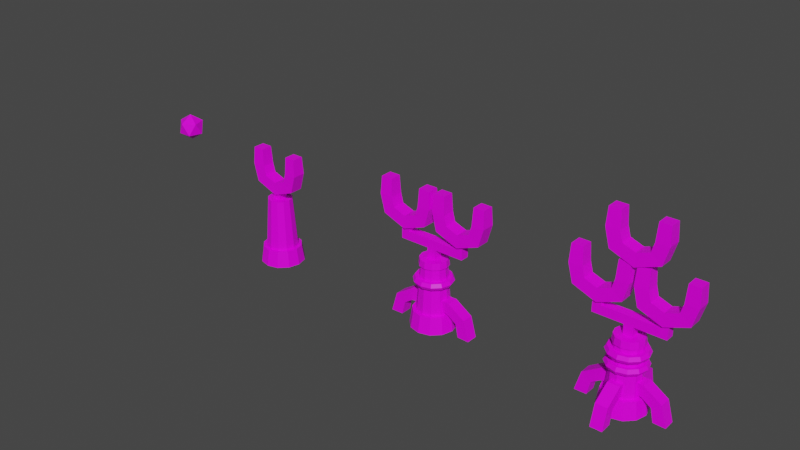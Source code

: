 # Source: Tour_mitrailleuse.blend  (saved by Blender 3.4.6; exported with 4.5.12 LTS)
import bpy
from mathutils import Matrix  # noqa: F401  (used for matrix-valued properties, if any)

bpy.ops.wm.read_factory_settings(use_empty=True)
scene = bpy.context.scene
scene.name = 'Scene'

# ---- collections
col_tour_1 = bpy.data.collections.new('Tour 1'); scene.collection.children.link(col_tour_1)
col_tour_2 = bpy.data.collections.new('Tour 2'); scene.collection.children.link(col_tour_2)
col_tour_3 = bpy.data.collections.new('Tour 3'); scene.collection.children.link(col_tour_3)

# ---- images (referenced by path relative to the original .blend; pixels are not part of the script)
import os
ASSET_DIR = os.environ.get("B2B_ASSET_DIR", "")  # directory of the original .blend (textures are referenced by path, not embedded)
HERE = os.path.dirname(os.path.abspath(__file__))  # packed textures are extracted next to this script under _unpacked/

def load_image(name, relpath, width, height, colorspace="sRGB"):
    """Load a texture the original file referenced (path relative to the .blend, or extracted next to this script)."""
    p = next((c for c in (os.path.join(HERE, relpath), os.path.join(ASSET_DIR, relpath)) if relpath and os.path.exists(c)), "")
    if p:
        img = bpy.data.images.load(p, check_existing=True)
        img.name = name
    else:  # same state as the original file: an image datablock whose file is absent (Cycles renders it pink)
        img = bpy.data.images.new(name, width, height)
        img.source = "FILE"
        img.filepath = "//" + (relpath or name)
    img.colorspace_settings.name = colorspace
    return img
img_tour_mitrailleuse_png_001 = load_image('Tour mitrailleuse.png.001', 'Tour mitrailleuse.png', 1024, 1024, 'sRGB')

# ---- materials (node trees are filled in below, after node groups)
mat_torre_1_nivel_3 = bpy.data.materials.new('torre-1-nivel-3')
mat_torre_1_nivel_3.alpha_threshold = 0.0
mat_torre_1_nivel_3.use_transparent_shadow = False
mat_torre_1_nivel_3.line_color = (0.0, 0.0, 0.0, 1.0)

# ---- material node trees
mat_torre_1_nivel_3.use_nodes = True; mat_torre_1_nivel_3.node_tree.nodes.clear()
_N = mat_torre_1_nivel_3.node_tree.nodes; _L = mat_torre_1_nivel_3.node_tree.links
n0 = _N.new('ShaderNodeOutputMaterial'); n0.name = 'Material Output'; n0.location = (300, 300)
n1 = _N.new('ShaderNodeBsdfPrincipled'); n1.name = 'Principled BSDF'; n1.location = (10, 300)
n1.distribution = 'GGX'
n1.subsurface_method = 'BURLEY'
n1.inputs[2].default_value = 0.4
n1.inputs[3].default_value = 1.45
n1.inputs[13].default_value = 0.3
n1.inputs[27].default_value = (0.0, 0.0, 0.0, 1.0)
n1.inputs[28].default_value = 1.0
n2 = _N.new('ShaderNodeTexImage'); n2.name = 'Image Texture'; n2.location = (-321, 242)
n2.image = img_tour_mitrailleuse_png_001
_L.new(n1.outputs[0], n0.inputs[0])
_L.new(n2.outputs[0], n1.inputs[0])
n0.is_active_output = True

# ---- world
world_world = bpy.data.worlds.new('World'); scene.world = world_world
world_world.use_nodes = True; world_world.node_tree.nodes.clear()
_N = world_world.node_tree.nodes; _L = world_world.node_tree.links
n0 = _N.new('ShaderNodeOutputWorld'); n0.name = 'World Output'; n0.location = (300, 300)
n1 = _N.new('ShaderNodeBackground'); n1.name = 'Background'; n1.location = (10, 300)
n1.inputs[0].default_value = (0.05088, 0.05088, 0.05088, 1.0)
_L.new(n1.outputs[0], n0.inputs[0])
n0.is_active_output = True
world_world.color = (0.05088, 0.05088, 0.05088)
world_world.use_sun_shadow = False
world_world.sun_shadow_jitter_overblur = 0.0

# ---- meshes
me_torre_1_nivel_1_004 = bpy.data.meshes.new('torre-1-nivel-1.004')
me_torre_1_nivel_1_004.from_pydata([(4.871e-07, 1.185e-07, -1.607), (0.8472, -1.161, -0.7188), (1.366, 0.4469, -0.7188), (-0.00276, 1.438, -0.7188), (-0.8427, -1.165, -0.7188), (-1.368, 0.4416, -0.7188), (-1.366, -0.4469, 0.7188), (-0.8472, 1.161, 0.7188), (0.8427, 1.165, 0.7188), (4.871e-07, 1.185e-07, 1.607), (1.368, -0.4416, 0.7188), (0.00276, -1.438, 0.7188)], [], [(0, 1, 4), (0, 2, 1), (2, 0, 3), (0, 5, 3), (0, 4, 5), (5, 4, 6), (3, 5, 7), (5, 6, 7), (3, 7, 8), (7, 6, 9), (8, 7, 9), (11, 10, 9), (10, 8, 9), (6, 11, 9), (4, 11, 6), (4, 1, 11), (1, 10, 11), (1, 2, 10), (2, 8, 10), (2, 3, 8)])
_uv = me_torre_1_nivel_1_004.uv_layers.new(name='UVMap')
_uv.uv.foreach_set('vector', [0.6422, 0.1532, 0.6166, 0.1385, 0.6422, 0.1237, 0.7444, 0.0942, 0.7188, 0.07945, 0.7444, 0.06469, 0.7188, 0.07945, 0.7188, 0.109, 0.6933, 0.0942, 0.6933, 0.1237, 0.6677, 0.109, 0.6933, 0.0942, 0.6677, 0.1385, 0.6422, 0.1237, 0.6677, 0.109, 0.6677, 0.109, 0.6422, 0.1237, 0.6422, 0.09421, 0.6933, 0.0942, 0.6677, 0.109, 0.6677, 0.07946, 0.6677, 0.109, 0.6422, 0.09421, 0.6677, 0.07946, 0.6933, 0.0942, 0.6677, 0.07946, 0.6933, 0.0647, 0.6677, 0.07946, 0.6422, 0.09421, 0.6421, 0.06471, 0.6933, 0.0647, 0.6677, 0.07946, 0.6677, 0.04995, 0.7444, 0.03518, 0.7188, 0.04994, 0.7188, 0.02044, 0.7188, 0.04994, 0.6933, 0.0647, 0.6932, 0.03519, 0.6422, 0.09421, 0.6166, 0.109, 0.6166, 0.07946, 0.6422, 0.1237, 0.6166, 0.109, 0.6422, 0.09421, 0.6422, 0.1237, 0.6166, 0.1385, 0.6166, 0.109, 0.7444, 0.06469, 0.7188, 0.04994, 0.7444, 0.03518, 0.7444, 0.06469, 0.7188, 0.07945, 0.7188, 0.04994, 0.7188, 0.07945, 0.6933, 0.0647, 0.7188, 0.04994, 0.7188, 0.07945, 0.6933, 0.0942, 0.6933, 0.0647])
me_torre_1_nivel_1_004.materials.append(mat_torre_1_nivel_3)
me_torre_1_nivel_1_004.use_remesh_preserve_volume = False
me_torre_1_nivel_1_004.use_remesh_preserve_attributes = False
me_torre_1_nivel_1_004.use_mirror_vertex_groups = False
me_torre_1_nivel_1_004.use_paint_bone_selection = False
me_torre_1_nivel_1_004.use_paint_mask = True
me_torre_1_nivel_1_004.update()
me_torre_1_nivel_1_005 = bpy.data.meshes.new('torre-1-nivel-1.005')
me_torre_1_nivel_1_005.from_pydata([(1.565e-07, 2.648, -0.01945), (1.324, 2.293, -0.01945), (1.565e-07, 2.339, 1.952), (-1.324, 2.293, -0.01945), (-2.293, 1.324, -0.01945), (-1.17, 2.026, 1.952), (-2.026, 1.17, 1.952), (-1.17, -2.026, 1.952), (1.565e-07, -2.339, 1.952), (-1.324, -2.293, -0.01945), (-2.026, -1.17, 1.952), (-2.293, -1.324, -0.01945), (-2.339, -6.865e-07, 1.952), (-2.648, -7.762e-07, -0.01945), (1.565e-07, -2.648, -0.01945), (1.324, -2.293, -0.01945), (2.293, -1.324, -0.01945), (1.17, -2.026, 1.952), (2.026, -1.17, 1.952), (1.17, 2.026, 1.952), (2.026, 1.17, 1.952), (2.293, 1.324, -0.01945), (2.339, 2.988e-07, 1.952), (2.648, 3.392e-07, -0.01945), (1.565e-07, 1.952, 1.628), (0.9759, 1.69, 1.628), (1.565e-07, 1.474, 8.114), (-0.9759, 1.69, 1.628), (-1.69, 0.9759, 1.628), (-0.7369, 1.276, 8.114), (-1.276, 0.7369, 8.114), (-0.7369, -1.276, 8.114), (1.565e-07, -1.474, 8.114), (-0.9759, -1.69, 1.628), (-1.276, -0.7369, 8.114), (-1.69, -0.9759, 1.628), (-1.474, -4.461e-07, 8.114), (-1.952, -5.772e-07, 1.628), (1.565e-07, -1.952, 1.628), (0.9759, -1.69, 1.628), (1.69, -0.9759, 1.628), (0.7369, -1.276, 8.114), (1.276, -0.7369, 8.114), (0.7369, 1.276, 8.114), (1.276, 0.7369, 8.114), (1.69, 0.9759, 1.628), (1.474, 1.747e-07, 8.114), (1.952, 2.449e-07, 1.628)], [], [(0, 2, 19, 1), (3, 5, 2, 0), (4, 6, 5, 3), (7, 5, 6, 10), (8, 2, 5, 7), (14, 8, 7, 9), (9, 7, 10, 11), (11, 10, 12, 13), (10, 6, 12), (13, 12, 6, 4), (15, 17, 8, 14), (16, 18, 17, 15), (19, 17, 18, 20), (17, 19, 2, 8), (1, 19, 20, 21), (21, 20, 22, 23), (20, 18, 22), (23, 22, 18, 16), (24, 26, 43, 25), (27, 29, 26, 24), (28, 30, 29, 27), (31, 29, 30, 34), (32, 26, 29, 31), (38, 32, 31, 33), (33, 31, 34, 35), (35, 34, 36, 37), (34, 30, 36), (37, 36, 30, 28), (39, 41, 32, 38), (40, 42, 41, 39), (43, 41, 42, 44), (41, 43, 26, 32), (25, 43, 44, 45), (45, 44, 46, 47), (44, 42, 46), (47, 46, 42, 40)])
_uv = me_torre_1_nivel_1_005.uv_layers.new(name='UVMap')
_uv.uv.foreach_set('vector', [0.8162, 0.385, 0.8078, 0.3512, 0.8281, 0.3453, 0.8392, 0.3783, 0.7928, 0.3899, 0.7871, 0.3555, 0.8078, 0.3512, 0.8162, 0.385, 0.769, 0.3928, 0.7661, 0.3581, 0.7871, 0.3555, 0.7928, 0.3899, 0.8459, 0.2079, 0.9166, 0.2079, 0.9017, 0.2228, 0.8611, 0.2233, 0.8405, 0.1875, 0.9221, 0.1875, 0.9166, 0.2079, 0.8459, 0.2079, 0.6739, 0.3855, 0.6821, 0.3516, 0.7029, 0.3558, 0.6974, 0.3902, 0.6974, 0.3902, 0.7029, 0.3558, 0.7239, 0.3582, 0.7212, 0.393, 0.7212, 0.393, 0.7239, 0.3582, 0.745, 0.359, 0.7451, 0.3939, 0.8611, 0.2233, 0.9017, 0.2228, 0.8813, 0.2283, 0.7451, 0.3939, 0.745, 0.359, 0.7661, 0.3581, 0.769, 0.3928, 0.6509, 0.379, 0.6618, 0.3459, 0.6821, 0.3516, 0.6739, 0.3855, 0.6285, 0.3706, 0.642, 0.3385, 0.6618, 0.3459, 0.6509, 0.379, 0.9166, 0.1671, 0.8459, 0.1671, 0.8609, 0.1521, 0.9017, 0.1521, 0.8459, 0.1671, 0.9166, 0.1671, 0.9221, 0.1875, 0.8405, 0.1875, 0.8392, 0.3783, 0.8281, 0.3453, 0.8478, 0.3378, 0.8615, 0.3698, 0.8615, 0.3698, 0.8478, 0.3378, 0.8674, 0.3284, 0.8838, 0.3594, 0.9017, 0.1521, 0.8609, 0.1521, 0.8813, 0.1467, 0.6068, 0.3605, 0.6228, 0.3295, 0.642, 0.3385, 0.6285, 0.3706, 0.8109, 0.3212, 0.798, 0.2084, 0.8112, 0.2066, 0.8284, 0.3189, 0.7934, 0.3229, 0.7847, 0.2097, 0.798, 0.2084, 0.8109, 0.3212, 0.7758, 0.3239, 0.7714, 0.2104, 0.7847, 0.2097, 0.7934, 0.3229, 0.9534, 0.2954, 0.9046, 0.2954, 0.9149, 0.2851, 0.9431, 0.2851, 0.9572, 0.3095, 0.9008, 0.3095, 0.9046, 0.2954, 0.9534, 0.2954, 0.7053, 0.3212, 0.7182, 0.2084, 0.7315, 0.2097, 0.7229, 0.3229, 0.7229, 0.3229, 0.7315, 0.2097, 0.7448, 0.2104, 0.7405, 0.3239, 0.7405, 0.3239, 0.7448, 0.2104, 0.7581, 0.2107, 0.7581, 0.3242, 0.9431, 0.2851, 0.9149, 0.2851, 0.929, 0.2813, 0.7581, 0.3242, 0.7581, 0.2107, 0.7714, 0.2104, 0.7758, 0.3239, 0.6878, 0.3189, 0.705, 0.2067, 0.7182, 0.2084, 0.7053, 0.3212, 0.6705, 0.3159, 0.6919, 0.2044, 0.705, 0.2067, 0.6878, 0.3189, 0.9046, 0.3236, 0.9534, 0.3236, 0.9431, 0.3339, 0.9149, 0.3339, 0.9534, 0.3236, 0.9046, 0.3236, 0.9008, 0.3095, 0.9572, 0.3095, 0.8284, 0.3189, 0.8112, 0.2066, 0.8243, 0.2044, 0.8458, 0.3158, 0.8458, 0.3158, 0.8243, 0.2044, 0.8373, 0.2016, 0.8631, 0.3122, 0.9149, 0.3339, 0.9431, 0.3339, 0.929, 0.3376, 0.6532, 0.3122, 0.6789, 0.2016, 0.6919, 0.2044, 0.6705, 0.3159])
me_torre_1_nivel_1_005.materials.append(mat_torre_1_nivel_3)
me_torre_1_nivel_1_005.use_remesh_preserve_volume = False
me_torre_1_nivel_1_005.use_remesh_preserve_attributes = False
me_torre_1_nivel_1_005.use_mirror_vertex_groups = False
me_torre_1_nivel_1_005.use_paint_bone_selection = False
me_torre_1_nivel_1_005.use_paint_mask = True
me_torre_1_nivel_1_005.update()
me_torre_1_nivel_1_006 = bpy.data.meshes.new('torre-1-nivel-1.006')
me_torre_1_nivel_1_006.from_pydata([(-0.5418, -0.5275, -3.046), (-0.5418, 0.5275, -3.046), (-0.5418, -0.5275, -1.857), (0.5133, -0.5275, -3.046), (0.5133, 0.5275, -3.046), (0.5133, -0.5275, -1.857), (0.5133, 0.5275, -1.857), (-0.5418, 0.5275, -1.857), (-1.754, 0.7804, 0.9136), (-1.754, -0.7579, 0.9136), (-3.269, 0.7804, 0.9136), (-1.86, 0.6712, 2.99), (-1.45, 0.7804, -0.2071), (-1.45, -0.7579, -0.2071), (-2.708, 0.7804, -1.196), (-0.007013, 0.7804, -0.7395), (-0.007013, -0.7579, -0.7395), (-0.007013, 0.7804, -2.255), (1.456, 0.7804, -0.2085), (1.771, 0.7804, 0.9136), (1.456, -0.7579, -0.2085), (2.704, 0.7804, -1.202), (3.287, 0.7804, 0.9136), (2.704, -0.803, -1.202), (-0.007013, -0.803, -2.255), (3.287, -0.803, 0.9136), (3.181, -0.6909, 2.99), (1.771, -0.7579, 0.9136), (1.877, -0.652, 2.99), (1.877, 0.6715, 2.99), (3.181, 0.6715, 2.99), (-2.708, -0.803, -1.196), (-3.269, -0.803, 0.9136), (-3.163, -0.6906, 2.99), (-1.86, -0.6518, 2.99), (-3.163, 0.6712, 2.99)], [], [(0, 2, 7, 1), (3, 5, 2, 0), (4, 6, 5, 3), (1, 7, 6, 4), (9, 13, 12, 8), (8, 11, 34, 9), (35, 11, 8, 10), (8, 12, 14, 10), (12, 13, 16, 15), (14, 12, 15, 17), (20, 18, 15, 16), (18, 21, 17, 15), (19, 18, 20, 27), (22, 21, 18, 19), (21, 23, 24, 17), (25, 23, 21, 22), (23, 20, 16, 24), (27, 20, 23, 25), (22, 30, 26, 25), (27, 25, 26, 28), (29, 19, 27, 28), (28, 26, 30, 29), (29, 30, 22, 19), (13, 31, 24, 16), (31, 14, 17, 24), (32, 31, 13, 9), (10, 14, 31, 32), (35, 10, 32, 33), (32, 9, 34, 33), (33, 34, 11, 35)])
_uv = me_torre_1_nivel_1_006.uv_layers.new(name='UVMap')
_uv.uv.foreach_set('vector', [0.9609, 0.2948, 0.9816, 0.2948, 0.9816, 0.3132, 0.9609, 0.3132, 0.9609, 0.2764, 0.9816, 0.2764, 0.9816, 0.2948, 0.9609, 0.2948, 0.9609, 0.3317, 0.9816, 0.3317, 0.9816, 0.3501, 0.9609, 0.3501, 0.9609, 0.3132, 0.9816, 0.3132, 0.9816, 0.3317, 0.9609, 0.3317, 0.9512, 0.05477, 0.9512, 0.07505, 0.9244, 0.07513, 0.9244, 0.05477, 0.9244, 0.05477, 0.9262, 0.01845, 0.9494, 0.01845, 0.9512, 0.05477, 0.6988, 0.1998, 0.7215, 0.1998, 0.7234, 0.1635, 0.6969, 0.1635, 0.7234, 0.1635, 0.7287, 0.1439, 0.7067, 0.1266, 0.6969, 0.1635, 0.9244, 0.07513, 0.9512, 0.07505, 0.9513, 0.1023, 0.9244, 0.1023, 0.7067, 0.1266, 0.7287, 0.1439, 0.7539, 0.1346, 0.7539, 0.1081, 0.9512, 0.1291, 0.9244, 0.1292, 0.9244, 0.1023, 0.9513, 0.1023, 0.7794, 0.1439, 0.8012, 0.1265, 0.7539, 0.1081, 0.7539, 0.1346, 0.9243, 0.1495, 0.9244, 0.1292, 0.9512, 0.1291, 0.9512, 0.1495, 0.8114, 0.1635, 0.8012, 0.1265, 0.7794, 0.1439, 0.7849, 0.1635, 0.9551, 0.09242, 0.9828, 0.09242, 0.9828, 0.1432, 0.9551, 0.1432, 0.9828, 0.0541, 0.9828, 0.09242, 0.9551, 0.09242, 0.9551, 0.0541, 0.8012, 0.1265, 0.7794, 0.1439, 0.7539, 0.1346, 0.7539, 0.1081, 0.7849, 0.1635, 0.7794, 0.1439, 0.8012, 0.1265, 0.8114, 0.1635, 0.9551, 0.0541, 0.9571, 0.01779, 0.9809, 0.01779, 0.9828, 0.0541, 0.7849, 0.1635, 0.8114, 0.1635, 0.8095, 0.1998, 0.7868, 0.1998, 0.9262, 0.1858, 0.9243, 0.1495, 0.9512, 0.1495, 0.9494, 0.1858, 0.7677, 0.1537, 0.7449, 0.153, 0.7449, 0.1768, 0.7677, 0.1768, 0.7868, 0.1998, 0.8095, 0.1998, 0.8114, 0.1635, 0.7849, 0.1635, 0.7287, 0.1439, 0.7067, 0.1266, 0.7539, 0.1081, 0.7539, 0.1346, 0.9828, 0.1939, 0.9551, 0.1939, 0.9551, 0.1432, 0.9828, 0.1432, 0.6969, 0.1635, 0.7067, 0.1266, 0.7287, 0.1439, 0.7234, 0.1635, 0.9551, 0.232, 0.9551, 0.1939, 0.9828, 0.1939, 0.9828, 0.232, 0.9571, 0.2683, 0.9551, 0.232, 0.9828, 0.232, 0.9809, 0.2683, 0.6969, 0.1635, 0.7234, 0.1635, 0.7216, 0.1998, 0.6988, 0.1998, 0.7449, 0.153, 0.7676, 0.1537, 0.7676, 0.1768, 0.7449, 0.1768])
me_torre_1_nivel_1_006.materials.append(mat_torre_1_nivel_3)
me_torre_1_nivel_1_006.use_remesh_preserve_volume = False
me_torre_1_nivel_1_006.use_remesh_preserve_attributes = False
me_torre_1_nivel_1_006.use_mirror_vertex_groups = False
me_torre_1_nivel_1_006.use_paint_bone_selection = False
me_torre_1_nivel_1_006.use_paint_mask = True
me_torre_1_nivel_1_006.update()
me_torre_1_nivel_2_009 = bpy.data.meshes.new('torre-1-nivel-2.009')
me_torre_1_nivel_2_009.from_pydata([(2.548, 0.6786, 3.672), (2.548, -0.6982, 3.672), (2.471, 0.6786, 2.246), (0.7422, 0.5838, 3.688), (4.604, 0.6786, 2.331), (5.272, 0.6786, -0.02616), (3.523, 0.6786, 1.524), (4.604, -0.6982, 2.331), (5.272, -0.6982, -0.02616), (3.523, -0.6589, 1.524), (3.862, -0.6589, -0.02616), (2.471, -0.6589, 2.246), (0.7422, -0.5669, 2.539), (0.7422, -0.6007, 3.688), (0.7422, 0.5838, 2.539), (3.862, 0.6786, -0.02616), (-4.597, -0.6982, 2.331), (-3.517, -0.6589, 1.524), (-4.597, 0.6786, 2.331), (-2.541, -0.6982, 3.672), (-5.266, -0.6982, -0.02616), (-5.266, 0.6786, -0.02616), (-3.855, -0.6589, -0.02616), (-3.855, 0.6786, -0.02616), (-3.517, 0.6786, 1.524), (-2.464, 0.6786, 2.246), (-0.7356, 0.5838, 2.539), (-2.541, 0.6786, 3.672), (-2.464, -0.6589, 2.246), (-0.7356, -0.5669, 2.539), (-0.7356, -0.6007, 3.688), (-0.7356, 0.5838, 3.688), (-0.0002648, 1.952, 1.627), (0.9756, 1.69, 1.627), (-0.0002648, 1.474, 8.113), (-0.9762, 1.69, 1.627), (-1.691, 0.9759, 1.627), (-0.7372, 1.276, 8.113), (-1.277, 0.7369, 8.113), (-1.474, -5.353e-07, 8.113), (-1.277, -0.7369, 8.113), (-1.952, -6.665e-07, 1.627), (-1.691, -0.9759, 1.627), (-0.9762, -1.69, 1.627), (-0.0002648, -1.952, 1.627), (-0.7372, -1.276, 8.113), (-0.0002648, -1.474, 8.113), (0.7366, -1.276, 8.113), (1.276, -0.7369, 8.113), (0.9756, -1.69, 1.627), (1.69, -0.9759, 1.627), (1.952, 1.556e-07, 1.627), (1.69, 0.9759, 1.627), (1.474, 8.543e-08, 8.113), (1.276, 0.7369, 8.113), (0.7366, 1.276, 8.113), (-0.0002648, 2.648, -0.02051), (1.324, 2.293, -0.02051), (-0.0002648, 2.339, 1.951), (-1.324, 2.293, -0.02051), (-2.294, 1.324, -0.02051), (-1.17, 2.026, 1.951), (-2.026, 1.17, 1.951), (-1.17, -2.026, 1.951), (-0.0002648, -2.339, 1.951), (-1.324, -2.293, -0.02051), (-2.026, -1.17, 1.951), (-2.294, -1.324, -0.02051), (-2.34, -7.757e-07, 1.951), (-2.648, -8.654e-07, -0.02051), (-0.0002648, -2.648, -0.02051), (1.324, -2.293, -0.02051), (2.293, -1.324, -0.02051), (1.169, -2.026, 1.951), (2.026, -1.17, 1.951), (1.169, 2.026, 1.951), (2.026, 1.17, 1.951), (2.293, 1.324, -0.02051), (2.339, 2.095e-07, 1.951), (2.648, 2.499e-07, -0.02051), (2.293, 6.769e-08, 5.617), (2.064, 6.769e-08, 6.014), (1.986, 1.147, 5.617), (2.064, 6.769e-08, 5.219), (1.986, -1.147, 5.617), (1.146, -1.987, 5.617), (1.787, -1.032, 6.014), (1.787, -1.032, 5.219), (1.39, -0.803, 5.219), (1.031, -1.788, 5.219), (0.8018, -1.391, 5.219), (-0.001212, -2.065, 5.219), (-0.001212, -1.606, 5.219), (-1.034, -1.788, 5.219), (-0.001212, -2.294, 5.617), (-1.148, -1.987, 5.617), (-0.001212, -2.065, 6.014), (-1.034, -1.788, 6.014), (-0.001212, -1.606, 6.014), (1.031, -1.788, 6.014), (0.8018, -1.391, 6.014), (0.6871, -1.192, 5.617), (1.39, -0.803, 6.014), (1.191, -0.6883, 5.617), (1.605, 6.769e-08, 6.014), (1.39, 0.803, 6.014), (1.375, 6.769e-08, 5.617), (1.191, 0.6883, 5.617), (1.605, 6.769e-08, 5.219), (1.39, 0.803, 5.219), (1.787, 1.032, 5.219), (0.8018, 1.391, 5.219), (0.6871, 1.192, 5.617), (1.031, 1.788, 5.219), (-0.001212, 1.606, 5.219), (-0.001212, 1.377, 5.617), (-0.001212, 2.065, 5.219), (-0.8042, 1.391, 5.219), (-0.6895, 1.192, 5.617), (-1.034, 1.788, 5.219), (-1.392, 0.803, 5.219), (-1.193, 0.6883, 5.617), (-1.789, 1.032, 5.219), (-1.607, 2.081e-07, 5.219), (-1.378, 1.88e-07, 5.617), (-2.066, 2.482e-07, 5.219), (-1.392, -0.803, 5.219), (-1.193, -0.6883, 5.617), (-1.789, -1.032, 5.219), (-0.8042, -1.391, 5.219), (-0.6895, -1.192, 5.617), (-0.8042, -1.391, 6.014), (-0.001212, -1.377, 5.617), (-1.392, -0.803, 6.014), (-1.789, -1.032, 6.014), (-1.607, 2.081e-07, 6.014), (-2.066, 2.482e-07, 6.014), (-1.392, 0.803, 6.014), (-1.789, 1.032, 6.014), (-0.8042, 1.391, 6.014), (-1.034, 1.788, 6.014), (-0.001212, 1.606, 6.014), (-0.001212, 2.065, 6.014), (0.8018, 1.391, 6.014), (1.031, 1.788, 6.014), (1.146, 1.987, 5.617), (1.787, 1.032, 6.014), (-0.001212, 2.294, 5.617), (-1.148, 1.987, 5.617), (-1.988, 1.147, 5.617), (-2.295, 2.683e-07, 5.617), (-1.988, -1.147, 5.617), (-0.0002648, 1.708, 7.453), (0.8537, 1.479, 7.453), (-0.0002648, 1.614, 8.215), (-0.8542, 1.479, 7.453), (-0.0002648, -1.708, 7.453), (0.8537, -1.479, 7.453), (-0.0002648, -1.614, 8.215), (-0.8542, -1.479, 7.453), (-0.8073, -1.398, 8.215), (-1.479, -0.854, 7.453), (-1.398, -0.807, 8.215), (-1.708, -6.092e-07, 7.453), (-1.479, 0.854, 7.453), (-1.398, 0.807, 8.215), (-1.614, -5.83e-07, 8.215), (-0.8073, 1.398, 8.215), (0.8067, -1.398, 8.215), (1.398, -0.807, 8.215), (0.8067, 1.398, 8.215), (1.398, 0.807, 8.215), (1.479, 0.854, 7.453), (1.614, 9.684e-08, 8.215), (1.708, 1.102e-07, 7.453), (1.479, -0.854, 7.453)], [], [(1, 7, 4, 0), (0, 3, 13, 1), (14, 3, 0, 2), (0, 4, 6, 2), (4, 7, 8, 5), (6, 4, 5, 15), (7, 9, 10, 8), (11, 9, 7, 1), (9, 6, 15, 10), (2, 6, 9, 11), (14, 2, 11, 12), (11, 1, 13, 12), (16, 20, 22, 17), (28, 19, 16, 17), (18, 21, 20, 16), (19, 27, 18, 16), (17, 22, 23, 24), (24, 23, 21, 18), (27, 25, 24, 18), (25, 28, 17, 24), (26, 25, 27, 31), (26, 29, 28, 25), (28, 29, 30, 19), (27, 19, 30, 31), (32, 34, 55, 33), (35, 37, 34, 32), (36, 38, 37, 35), (41, 39, 38, 36), (42, 40, 39, 41), (43, 45, 40, 42), (44, 46, 45, 43), (49, 47, 46, 44), (50, 48, 47, 49), (51, 53, 48, 50), (52, 54, 53, 51), (33, 55, 54, 52), (56, 58, 75, 57), (59, 61, 58, 56), (60, 62, 61, 59), (63, 61, 62, 66), (64, 58, 61, 63), (70, 64, 63, 65), (65, 63, 66, 67), (67, 66, 68, 69), (66, 62, 68), (69, 68, 62, 60), (71, 73, 64, 70), (72, 74, 73, 71), (75, 73, 74, 76), (73, 75, 58, 64), (57, 75, 76, 77), (77, 76, 78, 79), (76, 74, 78), (79, 78, 74, 72), (84, 80, 81, 86), (80, 82, 146, 81), (83, 110, 82, 80), (87, 83, 80, 84), (89, 87, 84, 85), (85, 84, 86, 99), (88, 108, 83, 87), (90, 88, 87, 89), (92, 90, 89, 91), (91, 89, 85, 94), (129, 92, 91, 93), (93, 91, 94, 95), (95, 94, 96, 97), (94, 85, 99, 96), (97, 96, 98, 131), (96, 99, 100, 98), (99, 86, 102, 100), (98, 100, 101, 132), (100, 102, 103, 101), (86, 81, 104, 102), (102, 104, 106, 103), (81, 146, 105, 104), (104, 105, 107, 106), (106, 107, 109, 108), (103, 106, 108, 88), (108, 109, 110, 83), (107, 112, 111, 109), (109, 111, 113, 110), (112, 115, 114, 111), (111, 114, 116, 113), (115, 118, 117, 114), (114, 117, 119, 116), (118, 121, 120, 117), (117, 120, 122, 119), (121, 124, 123, 120), (120, 123, 125, 122), (124, 127, 126, 123), (123, 126, 128, 125), (127, 130, 129, 126), (126, 129, 93, 128), (130, 132, 92, 129), (131, 98, 132, 130), (133, 131, 130, 127), (132, 101, 90, 92), (134, 97, 131, 133), (136, 134, 133, 135), (135, 133, 127, 124), (138, 136, 135, 137), (137, 135, 124, 121), (140, 138, 137, 139), (139, 137, 121, 118), (142, 140, 139, 141), (141, 139, 118, 115), (144, 142, 141, 143), (143, 141, 115, 112), (146, 144, 143, 105), (105, 143, 112, 107), (145, 147, 142, 144), (82, 145, 144, 146), (110, 113, 145, 82), (113, 116, 147, 145), (147, 148, 140, 142), (116, 119, 148, 147), (148, 149, 138, 140), (119, 122, 149, 148), (149, 150, 136, 138), (122, 125, 150, 149), (150, 151, 134, 136), (125, 128, 151, 150), (151, 95, 97, 134), (128, 93, 95, 151), (101, 103, 88, 90), (156, 152, 153, 157), (152, 154, 170, 153), (155, 167, 154, 152), (152, 156, 159, 155), (157, 168, 158, 156), (156, 158, 160, 159), (159, 160, 162, 161), (155, 159, 161, 164), (161, 162, 166, 163), (164, 161, 163), (163, 166, 165, 164), (164, 165, 167, 155), (162, 165, 166), (160, 167, 165, 162), (158, 154, 167, 160), (168, 170, 154, 158), (170, 168, 169, 171), (175, 169, 168, 157), (153, 170, 171, 172), (172, 171, 173, 174), (171, 169, 173), (174, 173, 169, 175), (175, 172, 174), (157, 153, 172, 175)])
_uv = me_torre_1_nivel_2_009.uv_layers.new(name='UVMap')
_uv.uv.foreach_set('vector', [0.8964, 0.1033, 0.8964, 0.06047, 0.9204, 0.06047, 0.9205, 0.1033, 0.9205, 0.1033, 0.9188, 0.1348, 0.8981, 0.1348, 0.8964, 0.1033, 0.902, 0.3309, 0.8843, 0.3405, 0.8996, 0.3681, 0.9209, 0.3551, 0.8996, 0.3681, 0.9373, 0.3886, 0.9407, 0.3652, 0.9209, 0.3551, 0.9204, 0.06047, 0.8964, 0.06047, 0.8964, 0.0177, 0.9205, 0.0177, 0.9407, 0.3652, 0.9373, 0.3886, 0.9789, 0.3792, 0.9674, 0.3576, 0.9373, 0.3886, 0.9407, 0.3652, 0.9674, 0.3576, 0.9789, 0.3792, 0.9209, 0.3551, 0.9407, 0.3652, 0.9373, 0.3886, 0.8996, 0.3681, 0.95, 0.2189, 0.9266, 0.2189, 0.9266, 0.1912, 0.95, 0.1912, 0.9266, 0.2412, 0.9266, 0.2189, 0.95, 0.2189, 0.95, 0.2412, 0.9282, 0.2719, 0.9266, 0.2412, 0.95, 0.2412, 0.9483, 0.2719, 0.9209, 0.3551, 0.8996, 0.3681, 0.8843, 0.3405, 0.902, 0.3309, 0.9373, 0.3886, 0.9789, 0.3792, 0.9673, 0.3576, 0.9407, 0.3652, 0.9209, 0.3551, 0.8996, 0.3681, 0.9373, 0.3886, 0.9407, 0.3652, 0.8964, 0.06048, 0.8964, 0.01773, 0.9204, 0.01773, 0.9205, 0.06048, 0.9205, 0.1033, 0.8964, 0.1033, 0.8964, 0.06048, 0.9205, 0.06048, 0.9266, 0.2189, 0.9266, 0.1912, 0.95, 0.1912, 0.95, 0.2189, 0.9407, 0.3652, 0.9674, 0.3576, 0.9789, 0.3792, 0.9373, 0.3886, 0.8996, 0.3681, 0.9209, 0.355, 0.9407, 0.3652, 0.9373, 0.3886, 0.95, 0.2412, 0.9266, 0.2412, 0.9266, 0.2189, 0.95, 0.2189, 0.902, 0.3309, 0.9209, 0.355, 0.8996, 0.3681, 0.8843, 0.3405, 0.9483, 0.2719, 0.9282, 0.2719, 0.9266, 0.2412, 0.95, 0.2412, 0.9209, 0.3551, 0.902, 0.3309, 0.8843, 0.3405, 0.8996, 0.3681, 0.8964, 0.1033, 0.9205, 0.1033, 0.9188, 0.1348, 0.8981, 0.1348, 0.8109, 0.3212, 0.798, 0.2084, 0.8112, 0.2066, 0.8284, 0.3189, 0.7934, 0.3229, 0.7847, 0.2097, 0.798, 0.2084, 0.8109, 0.3212, 0.7758, 0.3239, 0.7714, 0.2104, 0.7847, 0.2097, 0.7934, 0.3229, 0.7581, 0.3242, 0.7581, 0.2107, 0.7714, 0.2104, 0.7758, 0.3239, 0.7405, 0.3239, 0.7448, 0.2104, 0.7581, 0.2107, 0.7581, 0.3242, 0.7229, 0.3229, 0.7315, 0.2097, 0.7448, 0.2104, 0.7405, 0.3239, 0.7053, 0.3212, 0.7182, 0.2084, 0.7315, 0.2097, 0.7229, 0.3229, 0.6878, 0.3189, 0.705, 0.2067, 0.7182, 0.2084, 0.7053, 0.3212, 0.6705, 0.3159, 0.6919, 0.2044, 0.705, 0.2067, 0.6878, 0.3189, 0.6532, 0.3122, 0.6789, 0.2016, 0.6919, 0.2044, 0.6705, 0.3159, 0.8458, 0.3158, 0.8243, 0.2044, 0.8373, 0.2016, 0.8631, 0.3122, 0.8284, 0.3189, 0.8112, 0.2066, 0.8243, 0.2044, 0.8458, 0.3158, 0.8162, 0.385, 0.8078, 0.3512, 0.8281, 0.3453, 0.8392, 0.3783, 0.7928, 0.3899, 0.7871, 0.3555, 0.8078, 0.3512, 0.8162, 0.385, 0.769, 0.3928, 0.7661, 0.3581, 0.7871, 0.3555, 0.7928, 0.3899, 0.9166, 0.1671, 0.8459, 0.1671, 0.8609, 0.1521, 0.9017, 0.1521, 0.9221, 0.1875, 0.8405, 0.1875, 0.8459, 0.1671, 0.9166, 0.1671, 0.6739, 0.3855, 0.6821, 0.3516, 0.7029, 0.3558, 0.6974, 0.3902, 0.6974, 0.3902, 0.7029, 0.3558, 0.7239, 0.3582, 0.7212, 0.393, 0.7212, 0.393, 0.7239, 0.3582, 0.745, 0.359, 0.7451, 0.3939, 0.9017, 0.1521, 0.8609, 0.1521, 0.8813, 0.1467, 0.7451, 0.3939, 0.745, 0.359, 0.7661, 0.3581, 0.769, 0.3928, 0.6509, 0.379, 0.6618, 0.3459, 0.6821, 0.3516, 0.6739, 0.3855, 0.6285, 0.3706, 0.642, 0.3385, 0.6618, 0.3459, 0.6509, 0.379, 0.8459, 0.2079, 0.9166, 0.2079, 0.9017, 0.2228, 0.8611, 0.2233, 0.9166, 0.2079, 0.8459, 0.2079, 0.8405, 0.1875, 0.9221, 0.1875, 0.8392, 0.3783, 0.8281, 0.3453, 0.8478, 0.3378, 0.8615, 0.3698, 0.8615, 0.3698, 0.8478, 0.3378, 0.8674, 0.3284, 0.8838, 0.3594, 0.8611, 0.2233, 0.9017, 0.2228, 0.8813, 0.2283, 0.6068, 0.3605, 0.6228, 0.3295, 0.642, 0.3385, 0.6285, 0.3706, 0.8923, 0.1053, 0.8861, 0.1279, 0.8784, 0.1238, 0.8834, 0.1056, 0.8861, 0.1279, 0.8698, 0.1441, 0.8653, 0.1368, 0.8784, 0.1238, 0.8467, 0.06994, 0.829, 0.07529, 0.8242, 0.06803, 0.8462, 0.0612, 0.8648, 0.0743, 0.8467, 0.06994, 0.8462, 0.0612, 0.8688, 0.06646, 0.8783, 0.08732, 0.8648, 0.0743, 0.8688, 0.06646, 0.8858, 0.08257, 0.8858, 0.08257, 0.8923, 0.1053, 0.8834, 0.1056, 0.8783, 0.08732, 0.8609, 0.08128, 0.8469, 0.07788, 0.8467, 0.06994, 0.8648, 0.0743, 0.8713, 0.0914, 0.8609, 0.08128, 0.8648, 0.0743, 0.8783, 0.08732, 0.8753, 0.1056, 0.8713, 0.0914, 0.8783, 0.08732, 0.8834, 0.1056, 0.8834, 0.1056, 0.8783, 0.08732, 0.8858, 0.08257, 0.8923, 0.1053, 0.8715, 0.1198, 0.8753, 0.1056, 0.8834, 0.1056, 0.8784, 0.1238, 0.8784, 0.1238, 0.8834, 0.1056, 0.8923, 0.1053, 0.8861, 0.1279, 0.8462, 0.0612, 0.8688, 0.06646, 0.8648, 0.0743, 0.8467, 0.06994, 0.8688, 0.06646, 0.8858, 0.08257, 0.8783, 0.08732, 0.8648, 0.0743, 0.8467, 0.06994, 0.8648, 0.0743, 0.8609, 0.08128, 0.8469, 0.07788, 0.8648, 0.0743, 0.8783, 0.08732, 0.8713, 0.0914, 0.8609, 0.08128, 0.8783, 0.08732, 0.8834, 0.1056, 0.8753, 0.1056, 0.8713, 0.0914, 0.8609, 0.08128, 0.8713, 0.0914, 0.8648, 0.09536, 0.8574, 0.08793, 0.8713, 0.0914, 0.8753, 0.1056, 0.8674, 0.1056, 0.8648, 0.09536, 0.8834, 0.1056, 0.8784, 0.1238, 0.8715, 0.1198, 0.8753, 0.1056, 0.8753, 0.1056, 0.8715, 0.1198, 0.8649, 0.116, 0.8674, 0.1056, 0.8784, 0.1238, 0.8653, 0.1368, 0.8613, 0.1299, 0.8715, 0.1198, 0.8715, 0.1198, 0.8613, 0.1299, 0.8577, 0.1237, 0.8649, 0.116, 0.8473, 0.08534, 0.8373, 0.0883, 0.8332, 0.08206, 0.8469, 0.07788, 0.8574, 0.08793, 0.8473, 0.08534, 0.8469, 0.07788, 0.8609, 0.08128, 0.8469, 0.07788, 0.8332, 0.08206, 0.829, 0.07529, 0.8467, 0.06994, 0.8373, 0.0883, 0.8301, 0.09612, 0.8234, 0.09263, 0.8332, 0.08206, 0.8332, 0.08206, 0.8234, 0.09263, 0.8163, 0.08876, 0.829, 0.07529, 0.8301, 0.09612, 0.8272, 0.1064, 0.8197, 0.1066, 0.8234, 0.09263, 0.8234, 0.09263, 0.8197, 0.1066, 0.8119, 0.1067, 0.8163, 0.08876, 0.8272, 0.1064, 0.8298, 0.1165, 0.8236, 0.1204, 0.8197, 0.1066, 0.8197, 0.1066, 0.8236, 0.1204, 0.8169, 0.1243, 0.8119, 0.1067, 0.8298, 0.1165, 0.8372, 0.1238, 0.8337, 0.1303, 0.8236, 0.1204, 0.8236, 0.1204, 0.8337, 0.1303, 0.8299, 0.1372, 0.8169, 0.1243, 0.8372, 0.1238, 0.8474, 0.1264, 0.8476, 0.1338, 0.8337, 0.1303, 0.8337, 0.1303, 0.8476, 0.1338, 0.8477, 0.1417, 0.8299, 0.1372, 0.8474, 0.1264, 0.8577, 0.1237, 0.8613, 0.1299, 0.8476, 0.1338, 0.8476, 0.1338, 0.8613, 0.1299, 0.8653, 0.1368, 0.8477, 0.1417, 0.8577, 0.1237, 0.8649, 0.116, 0.8715, 0.1198, 0.8613, 0.1299, 0.8613, 0.1299, 0.8715, 0.1198, 0.8784, 0.1238, 0.8653, 0.1368, 0.8649, 0.116, 0.8674, 0.1056, 0.8753, 0.1056, 0.8715, 0.1198, 0.8469, 0.07788, 0.8609, 0.08128, 0.8574, 0.08793, 0.8473, 0.08534, 0.8332, 0.08206, 0.8469, 0.07788, 0.8473, 0.08534, 0.8373, 0.0883, 0.8674, 0.1056, 0.8648, 0.09536, 0.8713, 0.0914, 0.8753, 0.1056, 0.829, 0.07529, 0.8467, 0.06994, 0.8469, 0.07788, 0.8332, 0.08206, 0.8163, 0.08876, 0.829, 0.07529, 0.8332, 0.08206, 0.8234, 0.09263, 0.8234, 0.09263, 0.8332, 0.08206, 0.8373, 0.0883, 0.8301, 0.09612, 0.8119, 0.1067, 0.8163, 0.08876, 0.8234, 0.09263, 0.8197, 0.1066, 0.8197, 0.1066, 0.8234, 0.09263, 0.8301, 0.09612, 0.8272, 0.1064, 0.8169, 0.1243, 0.8119, 0.1067, 0.8197, 0.1066, 0.8236, 0.1204, 0.8236, 0.1204, 0.8197, 0.1066, 0.8272, 0.1064, 0.8298, 0.1165, 0.8299, 0.1372, 0.8169, 0.1243, 0.8236, 0.1204, 0.8337, 0.1303, 0.8337, 0.1303, 0.8236, 0.1204, 0.8298, 0.1165, 0.8372, 0.1238, 0.8477, 0.1417, 0.8299, 0.1372, 0.8337, 0.1303, 0.8476, 0.1338, 0.8476, 0.1338, 0.8337, 0.1303, 0.8372, 0.1238, 0.8474, 0.1264, 0.8653, 0.1368, 0.8477, 0.1417, 0.8476, 0.1338, 0.8613, 0.1299, 0.8613, 0.1299, 0.8476, 0.1338, 0.8474, 0.1264, 0.8577, 0.1237, 0.848, 0.1503, 0.8258, 0.1449, 0.8299, 0.1372, 0.8477, 0.1417, 0.8698, 0.1441, 0.848, 0.1503, 0.8477, 0.1417, 0.8653, 0.1368, 0.829, 0.07529, 0.8163, 0.08876, 0.8086, 0.08487, 0.8242, 0.06803, 0.8163, 0.08876, 0.8119, 0.1067, 0.8035, 0.1068, 0.8086, 0.08487, 0.8258, 0.1449, 0.8092, 0.1288, 0.8169, 0.1243, 0.8299, 0.1372, 0.8119, 0.1067, 0.8169, 0.1243, 0.8092, 0.1288, 0.8035, 0.1068, 0.8092, 0.1288, 0.8035, 0.1068, 0.8119, 0.1067, 0.8169, 0.1243, 0.8169, 0.1243, 0.8299, 0.1372, 0.8258, 0.1449, 0.8092, 0.1288, 0.8035, 0.1068, 0.8086, 0.08487, 0.8163, 0.08876, 0.8119, 0.1067, 0.8299, 0.1372, 0.8477, 0.1417, 0.848, 0.1503, 0.8258, 0.1449, 0.8086, 0.08487, 0.8242, 0.06803, 0.829, 0.07529, 0.8163, 0.08876, 0.8477, 0.1417, 0.8653, 0.1368, 0.8698, 0.1441, 0.848, 0.1503, 0.8242, 0.06803, 0.8462, 0.0612, 0.8467, 0.06994, 0.829, 0.07529, 0.8653, 0.1368, 0.8784, 0.1238, 0.8861, 0.1279, 0.8698, 0.1441, 0.8648, 0.09536, 0.8574, 0.08793, 0.8609, 0.08128, 0.8713, 0.0914, 0.8646, 0.2589, 0.9243, 0.2589, 0.9203, 0.2738, 0.8686, 0.2738, 0.7878, 0.348, 0.7854, 0.3348, 0.7996, 0.3318, 0.8028, 0.3448, 0.7725, 0.3503, 0.7709, 0.337, 0.7854, 0.3348, 0.7878, 0.348, 0.9243, 0.2589, 0.8646, 0.2589, 0.8686, 0.244, 0.9203, 0.244, 0.6807, 0.3435, 0.6842, 0.3305, 0.6984, 0.3339, 0.6957, 0.347, 0.6957, 0.347, 0.6984, 0.3339, 0.7127, 0.3363, 0.7109, 0.3496, 0.7109, 0.3496, 0.7127, 0.3363, 0.7272, 0.3379, 0.7263, 0.3512, 0.9203, 0.244, 0.8686, 0.244, 0.8795, 0.2331, 0.9094, 0.2331, 0.7263, 0.3512, 0.7272, 0.3379, 0.7418, 0.3385, 0.7417, 0.3519, 0.9094, 0.2331, 0.8795, 0.2331, 0.8944, 0.2291, 0.7417, 0.3519, 0.7418, 0.3385, 0.7564, 0.3382, 0.7571, 0.3516, 0.7571, 0.3516, 0.7564, 0.3382, 0.7709, 0.337, 0.7725, 0.3503, 0.9431, 0.2851, 0.9149, 0.2851, 0.929, 0.2813, 0.9534, 0.2954, 0.9046, 0.2954, 0.9149, 0.2851, 0.9431, 0.2851, 0.9572, 0.3095, 0.9008, 0.3095, 0.9046, 0.2954, 0.9534, 0.2954, 0.9534, 0.3236, 0.9046, 0.3236, 0.9008, 0.3095, 0.9572, 0.3095, 0.9046, 0.3236, 0.9534, 0.3236, 0.9431, 0.3339, 0.9149, 0.3339, 0.6659, 0.339, 0.6702, 0.3263, 0.6842, 0.3305, 0.6807, 0.3435, 0.8028, 0.3448, 0.7996, 0.3318, 0.8137, 0.3278, 0.8177, 0.3406, 0.8177, 0.3406, 0.8137, 0.3278, 0.8274, 0.323, 0.8323, 0.3355, 0.9149, 0.3339, 0.9431, 0.3339, 0.929, 0.3376, 0.6514, 0.3335, 0.6566, 0.3211, 0.6702, 0.3263, 0.6659, 0.339, 0.8795, 0.2847, 0.9094, 0.2847, 0.8944, 0.2887, 0.8686, 0.2738, 0.9203, 0.2738, 0.9094, 0.2847, 0.8795, 0.2847])
me_torre_1_nivel_2_009.materials.append(mat_torre_1_nivel_3)
me_torre_1_nivel_2_009.use_remesh_preserve_volume = False
me_torre_1_nivel_2_009.use_remesh_preserve_attributes = False
me_torre_1_nivel_2_009.use_mirror_vertex_groups = False
me_torre_1_nivel_2_009.update()
me_torre_1_nivel_2_018 = bpy.data.meshes.new('torre-1-nivel-2.018')
me_torre_1_nivel_2_018.from_pydata([(-5.251, 0.7804, 1.648), (-5.251, -0.7579, 1.648), (-6.767, 0.7804, 1.648), (-5.358, 0.6712, 3.725), (-4.948, 0.7804, 0.5271), (-4.948, -0.7579, 0.5271), (-6.206, 0.7804, -0.4617), (-3.505, 0.7804, -0.005248), (-3.505, -0.7579, -0.005248), (-3.505, 0.7804, -1.521), (-2.042, 0.7804, 0.5257), (-1.727, 0.7804, 1.648), (-2.042, -0.7579, 0.5257), (-0.7936, 0.7804, -0.4682), (-0.2109, 0.7804, 1.648), (-0.7936, -0.803, -0.4682), (-3.505, -0.803, -1.521), (-0.2109, -0.803, 1.648), (-0.3168, -0.6909, 3.725), (-1.727, -0.7579, 1.648), (-1.621, -0.652, 3.725), (-1.621, 0.6715, 3.725), (-0.3168, 0.6715, 3.725), (-6.206, -0.803, -0.4617), (-6.767, -0.803, 1.648), (-6.661, -0.6906, 3.725), (-5.358, -0.6518, 3.725), (-6.661, 0.6712, 3.725), (2.049, -0.7579, 0.5271), (3.492, -0.7579, -0.005248), (1.746, -0.7579, 1.648), (2.049, 0.7804, 0.5271), (0.791, -0.803, -0.4617), (0.2298, -0.803, 1.648), (3.492, -0.803, -1.521), (0.791, 0.7804, -0.4617), (0.2298, 0.7804, 1.648), (3.492, 0.7804, -1.521), (6.203, 0.7804, -0.4682), (3.492, 0.7804, -0.005248), (4.955, 0.7804, 0.5257), (4.955, -0.7579, 0.5257), (5.27, 0.7804, 1.648), (5.376, 0.6715, 3.725), (6.786, 0.7804, 1.648), (5.27, -0.7579, 1.648), (6.786, -0.803, 1.648), (5.376, -0.652, 3.725), (6.68, -0.6909, 3.725), (6.68, 0.6715, 3.725), (6.203, -0.803, -0.4682), (0.3359, 0.6712, 3.725), (1.746, 0.7804, 1.648), (1.639, 0.6712, 3.725), (1.639, -0.6518, 3.725), (0.3359, -0.6906, 3.725), (-0.5313, -0.5275, -4.163), (-0.5313, 0.5275, -4.163), (0.5238, -0.5275, -4.163), (-0.5313, -0.5275, -2.881), (-0.5313, -0.5275, -1.837), (0.5238, -0.5275, -2.881), (-0.5313, 0.5275, -2.881), (-3.009, -0.5275, -2.881), (-4.008, -0.5275, -2.881), (-3.009, 0.5275, -2.881), (-3.009, -0.5275, -1.837), (-4.008, -0.5275, -1.837), (-3.009, 0.5275, -1.837), (-3.009, -0.5275, -0.8844), (-4.008, -0.5275, -0.8844), (-3.009, 0.5275, -0.8844), (-4.008, 0.5275, -0.8844), (-4.008, 0.5275, -1.837), (-4.008, 0.5275, -2.881), (-0.5313, 0.5275, -1.837), (0.5238, 0.5275, -1.837), (0.5238, -0.5275, -1.837), (0.5238, 0.5275, -2.881), (2.991, 0.5275, -1.837), (3.988, 0.5275, -1.837), (2.991, -0.5275, -1.837), (2.991, 0.5275, -2.881), (2.991, 0.5275, -0.8844), (3.988, 0.5275, -0.8844), (2.991, -0.5275, -0.8844), (3.988, -0.5275, -0.8844), (3.988, -0.5275, -1.837), (3.988, -0.5275, -2.881), (3.988, 0.5275, -2.881), (2.991, -0.5275, -2.881), (0.5238, 0.5275, -4.163)], [], [(0, 3, 26, 1), (1, 5, 4, 0), (0, 4, 6, 2), (27, 3, 0, 2), (4, 5, 8, 7), (6, 4, 7, 9), (12, 10, 7, 8), (10, 13, 9, 7), (14, 13, 10, 11), (11, 10, 12, 19), (13, 15, 16, 9), (17, 15, 13, 14), (15, 12, 8, 16), (19, 12, 15, 17), (19, 17, 18, 20), (14, 22, 18, 17), (21, 11, 19, 20), (20, 18, 22, 21), (21, 22, 14, 11), (5, 23, 16, 8), (23, 6, 9, 16), (24, 23, 5, 1), (2, 6, 23, 24), (24, 1, 26, 25), (27, 2, 24, 25), (25, 26, 3, 27), (28, 32, 34, 29), (31, 28, 29, 39), (33, 32, 28, 30), (30, 28, 31, 52), (36, 35, 32, 33), (32, 35, 37, 34), (52, 31, 35, 36), (35, 31, 39, 37), (38, 50, 34, 37), (40, 38, 37, 39), (41, 40, 39, 29), (44, 38, 40, 42), (42, 40, 41, 45), (43, 49, 44, 42), (43, 42, 45, 47), (45, 41, 50, 46), (45, 46, 48, 47), (47, 48, 49, 43), (44, 49, 48, 46), (46, 50, 38, 44), (50, 41, 29, 34), (51, 53, 52, 36), (51, 36, 33, 55), (52, 53, 54, 30), (55, 54, 53, 51), (33, 30, 54, 55), (56, 59, 62, 57), (58, 61, 59, 56), (59, 60, 66, 63), (61, 77, 60, 59), (62, 59, 63, 65), (65, 63, 64, 74), (63, 66, 67, 64), (60, 75, 68, 66), (67, 66, 69, 70), (66, 68, 71, 69), (69, 71, 72, 70), (68, 73, 72, 71), (73, 67, 70, 72), (64, 67, 73, 74), (68, 65, 74, 73), (75, 62, 65, 68), (60, 77, 76, 75), (62, 75, 76, 78), (76, 77, 81, 79), (78, 76, 79, 82), (80, 79, 83, 84), (82, 79, 80, 89), (79, 81, 85, 83), (83, 85, 86, 84), (81, 87, 86, 85), (87, 80, 84, 86), (89, 80, 87, 88), (81, 90, 88, 87), (90, 82, 89, 88), (61, 78, 82, 90), (77, 61, 90, 81), (57, 62, 78, 91), (91, 78, 61, 58)])
_uv = me_torre_1_nivel_2_018.uv_layers.new(name='UVMap')
_uv.uv.foreach_set('vector', [0.9512, 0.1495, 0.9494, 0.1858, 0.9263, 0.1858, 0.9243, 0.1495, 0.9243, 0.1495, 0.9244, 0.1292, 0.9512, 0.1291, 0.9512, 0.1495, 0.7849, 0.1635, 0.7794, 0.1439, 0.8012, 0.1265, 0.8114, 0.1635, 0.8095, 0.1998, 0.7868, 0.1998, 0.7849, 0.1635, 0.8114, 0.1635, 0.9512, 0.1291, 0.9244, 0.1292, 0.9244, 0.1023, 0.9513, 0.1023, 0.8012, 0.1265, 0.7794, 0.1439, 0.7539, 0.1346, 0.754, 0.1082, 0.9244, 0.07513, 0.9512, 0.07505, 0.9513, 0.1023, 0.9244, 0.1023, 0.7287, 0.1439, 0.7067, 0.1266, 0.754, 0.1082, 0.7539, 0.1346, 0.6969, 0.1635, 0.7067, 0.1266, 0.7287, 0.1439, 0.7234, 0.1635, 0.9512, 0.05477, 0.9512, 0.07505, 0.9244, 0.07513, 0.9244, 0.05477, 0.9551, 0.09242, 0.9828, 0.09242, 0.9828, 0.1432, 0.9551, 0.1432, 0.9828, 0.05411, 0.9828, 0.09242, 0.9551, 0.09242, 0.9551, 0.05411, 0.8012, 0.1265, 0.7794, 0.1439, 0.7539, 0.1346, 0.754, 0.1082, 0.7849, 0.1635, 0.7794, 0.1439, 0.8012, 0.1265, 0.8114, 0.1635, 0.7849, 0.1635, 0.8114, 0.1635, 0.8095, 0.1998, 0.7868, 0.1998, 0.9551, 0.05411, 0.957, 0.01781, 0.9809, 0.01781, 0.9828, 0.05411, 0.9494, 0.01845, 0.9512, 0.05477, 0.9244, 0.05477, 0.9262, 0.01845, 0.7677, 0.1537, 0.7449, 0.153, 0.7449, 0.1768, 0.7677, 0.1768, 0.7215, 0.1998, 0.6988, 0.1998, 0.6969, 0.1635, 0.7234, 0.1635, 0.7287, 0.1439, 0.7067, 0.1266, 0.754, 0.1082, 0.7539, 0.1346, 0.9828, 0.1938, 0.9551, 0.1938, 0.9551, 0.1432, 0.9828, 0.1432, 0.6969, 0.1635, 0.7067, 0.1266, 0.7287, 0.1439, 0.7234, 0.1635, 0.9551, 0.2319, 0.9551, 0.1938, 0.9828, 0.1938, 0.9828, 0.2319, 0.6969, 0.1635, 0.7234, 0.1635, 0.7215, 0.1998, 0.6988, 0.1998, 0.9571, 0.2682, 0.9551, 0.2319, 0.9828, 0.2319, 0.9809, 0.2682, 0.7449, 0.153, 0.7677, 0.1537, 0.7677, 0.1768, 0.7449, 0.1768, 0.7287, 0.1439, 0.7067, 0.1266, 0.754, 0.1082, 0.7539, 0.1346, 0.9244, 0.07513, 0.9512, 0.07505, 0.9513, 0.1023, 0.9244, 0.1023, 0.6969, 0.1635, 0.7067, 0.1266, 0.7287, 0.1439, 0.7234, 0.1635, 0.9512, 0.05477, 0.9512, 0.07505, 0.9244, 0.07513, 0.9244, 0.05477, 0.9551, 0.232, 0.9551, 0.1939, 0.9828, 0.1939, 0.9828, 0.232, 0.9828, 0.1939, 0.9551, 0.1939, 0.9551, 0.1432, 0.9828, 0.1432, 0.7849, 0.1635, 0.7794, 0.1439, 0.8012, 0.1265, 0.8114, 0.1635, 0.8012, 0.1265, 0.7794, 0.1439, 0.7539, 0.1346, 0.754, 0.1082, 0.9551, 0.09241, 0.9828, 0.09241, 0.9828, 0.1432, 0.9551, 0.1432, 0.7287, 0.1439, 0.7067, 0.1266, 0.754, 0.1082, 0.7539, 0.1346, 0.9512, 0.1291, 0.9244, 0.1292, 0.9244, 0.1023, 0.9513, 0.1023, 0.6969, 0.1635, 0.7067, 0.1266, 0.7287, 0.1439, 0.7234, 0.1635, 0.9243, 0.1495, 0.9244, 0.1292, 0.9512, 0.1291, 0.9512, 0.1495, 0.7215, 0.1998, 0.6988, 0.1998, 0.6969, 0.1635, 0.7234, 0.1635, 0.9263, 0.1858, 0.9243, 0.1495, 0.9512, 0.1495, 0.9494, 0.1858, 0.7849, 0.1635, 0.7794, 0.1439, 0.8012, 0.1265, 0.8114, 0.1635, 0.7849, 0.1635, 0.8114, 0.1635, 0.8095, 0.1998, 0.7868, 0.1998, 0.7677, 0.1537, 0.7449, 0.153, 0.7449, 0.1768, 0.7677, 0.1768, 0.9551, 0.05409, 0.9571, 0.01778, 0.9808, 0.01778, 0.9828, 0.05409, 0.9828, 0.05409, 0.9828, 0.09241, 0.9551, 0.09241, 0.9551, 0.05409, 0.8012, 0.1265, 0.7794, 0.1439, 0.7539, 0.1346, 0.754, 0.1082, 0.8095, 0.1998, 0.7868, 0.1998, 0.7849, 0.1635, 0.8114, 0.1635, 0.9571, 0.2683, 0.9551, 0.232, 0.9828, 0.232, 0.9808, 0.2683, 0.9244, 0.05477, 0.9262, 0.01845, 0.9494, 0.01845, 0.9512, 0.05477, 0.7449, 0.153, 0.7677, 0.1537, 0.7677, 0.1768, 0.7449, 0.1768, 0.6969, 0.1635, 0.7234, 0.1635, 0.7215, 0.1998, 0.6988, 0.1998, 0.893, 0.05666, 0.8706, 0.05666, 0.8706, 0.03822, 0.893, 0.03822, 0.6124, 0.2122, 0.6341, 0.2177, 0.6296, 0.2356, 0.6079, 0.2301, 0.6296, 0.2356, 0.6473, 0.2401, 0.6367, 0.2818, 0.619, 0.2773, 0.6341, 0.2177, 0.6518, 0.2222, 0.6473, 0.2401, 0.6296, 0.2356, 0.8706, 0.03822, 0.8706, 0.05666, 0.8275, 0.05666, 0.8275, 0.03822, 0.8275, 0.03822, 0.8275, 0.05666, 0.8101, 0.05666, 0.8101, 0.03822, 0.619, 0.2773, 0.6367, 0.2818, 0.6324, 0.2987, 0.6147, 0.2942, 0.8329, 0.03603, 0.8329, 0.01761, 0.876, 0.01761, 0.876, 0.03603, 0.6324, 0.2987, 0.6367, 0.2818, 0.6528, 0.2859, 0.6485, 0.3028, 0.876, 0.03603, 0.876, 0.01761, 0.8926, 0.01761, 0.8926, 0.03603, 0.7578, 0.05665, 0.7578, 0.03823, 0.7752, 0.03823, 0.7752, 0.05665, 0.6624, 0.1803, 0.6667, 0.1634, 0.6828, 0.1674, 0.6785, 0.1844, 0.7918, 0.03823, 0.7918, 0.05665, 0.7752, 0.05665, 0.7752, 0.03823, 0.8101, 0.05666, 0.7918, 0.05665, 0.7918, 0.03823, 0.8101, 0.03822, 0.6624, 0.1803, 0.6448, 0.1758, 0.649, 0.1589, 0.6667, 0.1634, 0.6518, 0.2222, 0.6341, 0.2177, 0.6448, 0.1758, 0.6624, 0.1803, 0.8329, 0.03603, 0.8145, 0.03603, 0.8145, 0.01761, 0.8329, 0.01761, 0.6341, 0.2177, 0.6518, 0.2222, 0.6473, 0.2401, 0.6296, 0.2356, 0.8145, 0.01761, 0.8145, 0.03603, 0.7712, 0.03603, 0.7712, 0.01761, 0.6296, 0.2356, 0.6473, 0.2401, 0.6367, 0.2818, 0.619, 0.2773, 0.6324, 0.2987, 0.6367, 0.2818, 0.6528, 0.2859, 0.6485, 0.3028, 0.619, 0.2773, 0.6367, 0.2818, 0.6324, 0.2987, 0.6147, 0.2942, 0.7712, 0.01761, 0.7712, 0.03603, 0.7546, 0.03603, 0.7546, 0.01761, 0.7578, 0.05665, 0.7578, 0.03823, 0.7752, 0.03823, 0.7752, 0.05665, 0.6624, 0.1803, 0.6667, 0.1634, 0.6828, 0.1675, 0.6785, 0.1844, 0.7918, 0.03823, 0.7918, 0.05665, 0.7752, 0.05665, 0.7752, 0.03823, 0.8101, 0.05665, 0.7918, 0.05665, 0.7918, 0.03823, 0.8101, 0.03823, 0.6624, 0.1803, 0.6448, 0.1758, 0.649, 0.1589, 0.6667, 0.1634, 0.8275, 0.03823, 0.8275, 0.05665, 0.8101, 0.05665, 0.8101, 0.03823, 0.8706, 0.03823, 0.8706, 0.05665, 0.8275, 0.05665, 0.8275, 0.03823, 0.6518, 0.2222, 0.6341, 0.2177, 0.6448, 0.1758, 0.6624, 0.1803, 0.6124, 0.2122, 0.6341, 0.2177, 0.6296, 0.2356, 0.6079, 0.2301, 0.8929, 0.05665, 0.8706, 0.05665, 0.8706, 0.03823, 0.8929, 0.03823])
me_torre_1_nivel_2_018.materials.append(mat_torre_1_nivel_3)
me_torre_1_nivel_2_018.use_remesh_preserve_volume = False
me_torre_1_nivel_2_018.use_remesh_preserve_attributes = False
me_torre_1_nivel_2_018.use_mirror_vertex_groups = False
me_torre_1_nivel_2_018.update()
me_torre_1_nivel_3_003 = bpy.data.meshes.new('torre-1-nivel-3.003')
me_torre_1_nivel_3_003.from_pydata([(-0.5387, -0.5275, -5.665), (0.5164, -0.5275, -5.665), (-0.5387, -0.5275, -4.384), (-0.5387, 0.5275, -5.665), (-0.5387, 0.5275, -4.384), (0.5164, 0.5275, -5.665), (0.5164, 0.5275, -4.384), (0.5164, 0.5275, -3.339), (0.5164, -0.5275, -4.384), (2.984, 0.5275, -4.384), (3.981, 0.5275, -4.384), (2.984, 0.5275, -3.339), (2.984, -0.5275, -4.384), (3.981, -0.5275, -4.384), (2.984, -0.5275, -3.339), (0.5164, -0.5275, -3.339), (3.981, -0.5275, -3.339), (2.984, -0.5275, -2.387), (3.981, -0.5275, -2.387), (2.984, 0.5275, -2.387), (3.981, 0.5275, -2.387), (3.981, 0.5275, -3.339), (-0.5387, -0.5275, -3.339), (-0.5387, 0.5275, -3.339), (-3.016, -0.5275, -3.339), (-4.016, -0.5275, -3.339), (-3.016, -0.5275, -4.384), (-3.016, 0.5275, -3.339), (-3.016, -0.5275, -2.387), (-4.016, -0.5275, -2.387), (-3.016, 0.5275, -2.387), (-4.016, 0.5275, -2.387), (-4.016, 0.5275, -3.339), (-4.016, 0.5275, -4.384), (-4.016, -0.5275, -4.384), (-3.016, 0.5275, -4.384), (-5.259, 0.7804, 0.1456), (-5.259, -0.7579, 0.1456), (-6.775, 0.7804, 0.1456), (-5.365, 0.6712, 2.222), (-4.956, 0.7804, -0.9752), (-4.956, -0.7579, -0.9752), (-6.213, 0.7804, -1.964), (-3.512, 0.7804, -1.508), (-3.512, -0.7579, -1.508), (-3.512, 0.7804, -3.023), (-2.049, 0.7804, -0.9765), (-1.734, 0.7804, 0.1456), (-2.049, -0.7579, -0.9765), (-0.8011, 0.7804, -1.97), (-0.2184, 0.7804, 0.1456), (-0.8011, -0.803, -1.97), (-3.512, -0.803, -3.023), (-0.2184, -0.803, 0.1456), (-0.3242, -0.6909, 2.222), (-1.734, -0.7579, 0.1456), (-1.628, -0.652, 2.222), (-1.628, 0.6715, 2.222), (-0.3242, 0.6715, 2.222), (-6.213, -0.803, -1.964), (-6.775, -0.803, 0.1456), (-6.669, -0.6906, 2.222), (-5.365, -0.6518, 2.222), (-6.669, 0.6712, 2.222), (2.041, -0.7579, -0.9752), (3.485, -0.7579, -1.508), (1.738, -0.7579, 0.1456), (2.041, 0.7804, -0.9752), (0.7835, -0.803, -1.964), (0.2223, -0.803, 0.1456), (3.485, -0.803, -3.023), (0.7835, 0.7804, -1.964), (0.2223, 0.7804, 0.1456), (3.485, 0.7804, -3.023), (6.196, 0.7804, -1.97), (3.485, 0.7804, -1.508), (4.948, 0.7804, -0.9765), (4.948, -0.7579, -0.9765), (5.263, 0.7804, 0.1456), (5.369, 0.6715, 2.222), (6.779, 0.7804, 0.1456), (5.263, -0.7579, 0.1456), (6.779, -0.803, 0.1456), (5.369, -0.652, 2.222), (6.673, -0.6909, 2.222), (6.673, 0.6715, 2.222), (6.196, -0.803, -1.97), (0.3284, 0.6712, 2.222), (1.738, 0.7804, 0.1456), (1.632, 0.6712, 2.222), (1.632, -0.6518, 2.222), (0.3284, -0.6906, 2.222), (-1.43, -0.7579, 4.028), (0.0135, -0.7579, 3.496), (-1.733, -0.7579, 5.149), (-1.43, 0.7804, 4.028), (-2.688, -0.803, 3.04), (-3.249, -0.803, 5.149), (0.0135, -0.803, 1.98), (-2.688, 0.7804, 3.04), (-3.249, 0.7804, 5.149), (0.0135, 0.7804, 1.98), (2.725, 0.7804, 3.033), (0.0135, 0.7804, 3.496), (1.477, 0.7804, 4.027), (1.477, -0.7579, 4.027), (1.792, 0.7804, 5.149), (1.897, 0.6715, 7.226), (3.307, 0.7804, 5.149), (1.792, -0.7579, 5.149), (3.307, -0.803, 5.149), (1.897, -0.652, 7.226), (3.202, -0.6909, 7.226), (3.202, 0.6715, 7.226), (2.725, -0.803, 3.033), (-3.143, 0.6712, 7.226), (-1.733, 0.7804, 5.149), (-1.839, 0.6712, 7.226), (-1.839, -0.6518, 7.226), (-3.143, -0.6906, 7.226)], [], [(1, 8, 2, 0), (4, 3, 0, 2), (3, 4, 6, 5), (5, 6, 8, 1), (4, 23, 7, 6), (6, 7, 11, 9), (8, 6, 9, 12), (12, 9, 10, 13), (9, 11, 21, 10), (15, 8, 12, 14), (14, 12, 13, 16), (7, 15, 14, 11), (14, 16, 18, 17), (11, 14, 17, 19), (19, 17, 18, 20), (21, 11, 19, 20), (16, 21, 20, 18), (10, 21, 16, 13), (22, 15, 7, 23), (8, 15, 22, 2), (2, 22, 24, 26), (22, 23, 27, 24), (26, 24, 25, 34), (25, 24, 28, 29), (24, 27, 30, 28), (28, 30, 31, 29), (27, 32, 31, 30), (32, 25, 29, 31), (34, 25, 32, 33), (27, 35, 33, 32), (35, 26, 34, 33), (4, 2, 26, 35), (23, 4, 35, 27), (36, 39, 62, 37), (37, 41, 40, 36), (36, 40, 42, 38), (63, 39, 36, 38), (40, 41, 44, 43), (42, 40, 43, 45), (48, 46, 43, 44), (46, 49, 45, 43), (50, 49, 46, 47), (47, 46, 48, 55), (49, 51, 52, 45), (53, 51, 49, 50), (51, 48, 44, 52), (55, 48, 51, 53), (55, 53, 54, 56), (50, 58, 54, 53), (57, 47, 55, 56), (56, 54, 58, 57), (57, 58, 50, 47), (41, 59, 52, 44), (59, 42, 45, 52), (60, 59, 41, 37), (38, 42, 59, 60), (60, 37, 62, 61), (63, 38, 60, 61), (61, 62, 39, 63), (67, 64, 65, 75), (64, 68, 70, 65), (66, 64, 67, 88), (69, 68, 64, 66), (72, 71, 68, 69), (68, 71, 73, 70), (88, 67, 71, 72), (71, 67, 75, 73), (76, 74, 73, 75), (74, 86, 70, 73), (77, 76, 75, 65), (80, 74, 76, 78), (78, 76, 77, 81), (79, 78, 81, 83), (79, 85, 80, 78), (81, 77, 86, 82), (81, 82, 84, 83), (83, 84, 85, 79), (80, 85, 84, 82), (82, 86, 74, 80), (86, 77, 65, 70), (87, 72, 69, 91), (87, 89, 88, 72), (88, 89, 90, 66), (91, 90, 89, 87), (69, 66, 90, 91), (95, 92, 93, 103), (92, 96, 98, 93), (94, 92, 95, 116), (97, 96, 92, 94), (100, 99, 96, 97), (96, 99, 101, 98), (116, 95, 99, 100), (99, 95, 103, 101), (104, 102, 101, 103), (102, 114, 98, 101), (105, 104, 103, 93), (108, 102, 104, 106), (106, 104, 105, 109), (107, 106, 109, 111), (107, 113, 108, 106), (109, 105, 114, 110), (109, 110, 112, 111), (111, 112, 113, 107), (108, 113, 112, 110), (110, 114, 102, 108), (114, 105, 93, 98), (115, 100, 97, 119), (115, 117, 116, 100), (116, 117, 118, 94), (119, 118, 117, 115), (97, 94, 118, 119)])
_uv = me_torre_1_nivel_3_003.uv_layers.new(name='UVMap')
_uv.uv.foreach_set('vector', [0.6079, 0.2301, 0.6296, 0.2356, 0.6341, 0.2177, 0.6124, 0.2122, 0.8706, 0.03823, 0.893, 0.03823, 0.893, 0.05666, 0.8706, 0.05666, 0.6124, 0.2122, 0.6341, 0.2177, 0.6296, 0.2356, 0.6079, 0.2301, 0.893, 0.05666, 0.8706, 0.05665, 0.8706, 0.03823, 0.893, 0.03822, 0.6341, 0.2177, 0.6518, 0.2222, 0.6473, 0.2401, 0.6296, 0.2356, 0.6296, 0.2356, 0.6473, 0.2401, 0.6367, 0.2818, 0.619, 0.2773, 0.8706, 0.03823, 0.8706, 0.05665, 0.8275, 0.05666, 0.8275, 0.03823, 0.8275, 0.03823, 0.8275, 0.05666, 0.8101, 0.05666, 0.8101, 0.03823, 0.619, 0.2773, 0.6367, 0.2818, 0.6324, 0.2987, 0.6147, 0.2942, 0.6473, 0.2401, 0.6296, 0.2356, 0.619, 0.2773, 0.6367, 0.2818, 0.6367, 0.2818, 0.619, 0.2773, 0.6147, 0.2942, 0.6324, 0.2987, 0.8329, 0.03603, 0.8329, 0.01761, 0.876, 0.01761, 0.876, 0.03603, 0.6367, 0.2818, 0.6324, 0.2987, 0.6485, 0.3028, 0.6528, 0.2859, 0.876, 0.03603, 0.876, 0.01761, 0.8926, 0.01761, 0.8926, 0.03603, 0.7578, 0.05665, 0.7578, 0.03823, 0.7752, 0.03823, 0.7752, 0.05665, 0.6324, 0.2987, 0.6367, 0.2818, 0.6528, 0.2859, 0.6485, 0.3028, 0.7918, 0.03823, 0.7918, 0.05665, 0.7752, 0.05665, 0.7752, 0.03823, 0.8101, 0.05666, 0.7918, 0.05665, 0.7918, 0.03823, 0.8101, 0.03823, 0.8145, 0.01761, 0.8329, 0.01761, 0.8329, 0.03603, 0.8145, 0.03603, 0.6296, 0.2356, 0.6473, 0.2401, 0.6518, 0.2222, 0.6341, 0.2177, 0.6341, 0.2177, 0.6518, 0.2222, 0.6624, 0.1803, 0.6448, 0.1758, 0.8145, 0.01761, 0.8145, 0.03603, 0.7712, 0.03603, 0.7712, 0.01761, 0.6448, 0.1758, 0.6624, 0.1803, 0.6667, 0.1634, 0.649, 0.1589, 0.6667, 0.1634, 0.6624, 0.1803, 0.6785, 0.1844, 0.6828, 0.1674, 0.7712, 0.01761, 0.7712, 0.03603, 0.7546, 0.03603, 0.7546, 0.01761, 0.7578, 0.05665, 0.7578, 0.03823, 0.7752, 0.03823, 0.7752, 0.05665, 0.6624, 0.1803, 0.6667, 0.1634, 0.6828, 0.1674, 0.6785, 0.1844, 0.7918, 0.03823, 0.7918, 0.05665, 0.7752, 0.05665, 0.7752, 0.03823, 0.8101, 0.05666, 0.7918, 0.05665, 0.7918, 0.03823, 0.8101, 0.03823, 0.6624, 0.1803, 0.6448, 0.1758, 0.649, 0.1589, 0.6667, 0.1634, 0.8275, 0.03823, 0.8275, 0.05666, 0.8101, 0.05666, 0.8101, 0.03823, 0.8706, 0.03823, 0.8706, 0.05666, 0.8275, 0.05666, 0.8275, 0.03823, 0.6518, 0.2222, 0.6341, 0.2177, 0.6448, 0.1758, 0.6624, 0.1803, 0.9244, 0.05477, 0.9262, 0.01845, 0.9494, 0.01845, 0.9512, 0.05477, 0.9512, 0.05477, 0.9512, 0.07505, 0.9244, 0.07513, 0.9244, 0.05477, 0.7849, 0.1635, 0.7794, 0.1439, 0.8012, 0.1265, 0.8114, 0.1635, 0.8096, 0.1998, 0.7868, 0.1998, 0.7849, 0.1635, 0.8114, 0.1635, 0.9244, 0.07513, 0.9512, 0.07505, 0.9513, 0.1023, 0.9244, 0.1023, 0.8012, 0.1265, 0.7794, 0.1439, 0.7539, 0.1346, 0.754, 0.1082, 0.9512, 0.1291, 0.9244, 0.1292, 0.9244, 0.1023, 0.9513, 0.1023, 0.7287, 0.1439, 0.7067, 0.1266, 0.754, 0.1082, 0.7539, 0.1346, 0.6969, 0.1635, 0.7067, 0.1266, 0.7287, 0.1439, 0.7234, 0.1635, 0.9243, 0.1495, 0.9244, 0.1292, 0.9512, 0.1291, 0.9512, 0.1495, 0.9551, 0.09242, 0.9828, 0.09242, 0.9828, 0.1432, 0.9551, 0.1432, 0.9828, 0.0541, 0.9828, 0.09242, 0.9551, 0.09242, 0.9551, 0.0541, 0.7067, 0.1266, 0.7287, 0.1439, 0.7539, 0.1346, 0.754, 0.1082, 0.7234, 0.1635, 0.7287, 0.1439, 0.7067, 0.1266, 0.6969, 0.1635, 0.7234, 0.1635, 0.6969, 0.1635, 0.6988, 0.1998, 0.7215, 0.1998, 0.9551, 0.0541, 0.957, 0.01779, 0.9808, 0.01779, 0.9828, 0.0541, 0.9262, 0.1858, 0.9243, 0.1495, 0.9512, 0.1495, 0.9494, 0.1858, 0.7677, 0.1537, 0.7449, 0.153, 0.7449, 0.1768, 0.7677, 0.1768, 0.7215, 0.1998, 0.6988, 0.1998, 0.6969, 0.1635, 0.7234, 0.1635, 0.7794, 0.1439, 0.8012, 0.1265, 0.754, 0.1082, 0.7539, 0.1346, 0.9828, 0.1939, 0.9551, 0.1939, 0.9551, 0.1432, 0.9828, 0.1432, 0.8114, 0.1635, 0.8012, 0.1265, 0.7794, 0.1439, 0.7849, 0.1635, 0.9551, 0.232, 0.9551, 0.1939, 0.9828, 0.1939, 0.9828, 0.232, 0.8114, 0.1635, 0.7849, 0.1635, 0.7868, 0.1998, 0.8095, 0.1998, 0.9571, 0.2683, 0.9551, 0.232, 0.9828, 0.232, 0.9808, 0.2683, 0.7449, 0.153, 0.7677, 0.1537, 0.7677, 0.1768, 0.7449, 0.1768, 0.9244, 0.07513, 0.9512, 0.07505, 0.9513, 0.1023, 0.9244, 0.1023, 0.7794, 0.1439, 0.8012, 0.1265, 0.754, 0.1082, 0.7539, 0.1346, 0.9512, 0.05477, 0.9512, 0.07505, 0.9244, 0.07513, 0.9244, 0.05477, 0.8114, 0.1635, 0.8012, 0.1265, 0.7794, 0.1439, 0.7849, 0.1635, 0.9828, 0.232, 0.9828, 0.1939, 0.9551, 0.1939, 0.9551, 0.232, 0.9551, 0.1939, 0.9828, 0.1939, 0.9828, 0.1432, 0.9551, 0.1432, 0.7849, 0.1635, 0.7794, 0.1439, 0.8012, 0.1265, 0.8114, 0.1635, 0.8012, 0.1265, 0.7794, 0.1439, 0.7539, 0.1346, 0.754, 0.1082, 0.7287, 0.1439, 0.7067, 0.1266, 0.754, 0.1082, 0.7539, 0.1346, 0.9828, 0.09242, 0.9551, 0.09242, 0.9551, 0.1432, 0.9828, 0.1432, 0.9512, 0.1291, 0.9244, 0.1292, 0.9244, 0.1023, 0.9513, 0.1023, 0.6969, 0.1635, 0.7067, 0.1266, 0.7287, 0.1439, 0.7234, 0.1635, 0.9243, 0.1495, 0.9244, 0.1292, 0.9512, 0.1291, 0.9512, 0.1495, 0.9262, 0.1858, 0.9243, 0.1495, 0.9512, 0.1495, 0.9494, 0.1858, 0.7215, 0.1998, 0.6988, 0.1998, 0.6969, 0.1635, 0.7234, 0.1635, 0.7234, 0.1635, 0.7287, 0.1439, 0.7067, 0.1266, 0.6969, 0.1635, 0.7234, 0.1635, 0.6969, 0.1635, 0.6988, 0.1998, 0.7215, 0.1998, 0.7677, 0.1537, 0.7449, 0.153, 0.7449, 0.1768, 0.7677, 0.1768, 0.9828, 0.0541, 0.9809, 0.01779, 0.9571, 0.01779, 0.9551, 0.0541, 0.9551, 0.0541, 0.9551, 0.09242, 0.9828, 0.09242, 0.9828, 0.0541, 0.7067, 0.1266, 0.7287, 0.1439, 0.7539, 0.1346, 0.754, 0.1082, 0.9809, 0.2683, 0.9828, 0.232, 0.9551, 0.232, 0.9571, 0.2683, 0.8096, 0.1998, 0.7868, 0.1998, 0.7849, 0.1635, 0.8114, 0.1635, 0.9244, 0.05477, 0.9262, 0.01845, 0.9494, 0.01845, 0.9512, 0.05477, 0.7449, 0.153, 0.7677, 0.1537, 0.7677, 0.1768, 0.7449, 0.1768, 0.8114, 0.1635, 0.7849, 0.1635, 0.7868, 0.1998, 0.8095, 0.1998, 0.9512, 0.1291, 0.9244, 0.1292, 0.9244, 0.1023, 0.9513, 0.1023, 0.7794, 0.1439, 0.8012, 0.1265, 0.754, 0.1082, 0.7539, 0.1346, 0.9243, 0.1495, 0.9244, 0.1292, 0.9512, 0.1291, 0.9512, 0.1495, 0.8114, 0.1635, 0.8012, 0.1265, 0.7794, 0.1439, 0.7849, 0.1635, 0.9551, 0.232, 0.9551, 0.1939, 0.9828, 0.1939, 0.9828, 0.232, 0.9828, 0.1939, 0.9551, 0.1939, 0.9551, 0.1432, 0.9828, 0.1432, 0.7849, 0.1635, 0.7794, 0.1439, 0.8012, 0.1265, 0.8114, 0.1635, 0.8012, 0.1265, 0.7794, 0.1439, 0.7539, 0.1346, 0.754, 0.1082, 0.7287, 0.1439, 0.7067, 0.1266, 0.754, 0.1082, 0.7539, 0.1346, 0.9551, 0.09242, 0.9828, 0.09242, 0.9828, 0.1432, 0.9551, 0.1432, 0.9244, 0.07513, 0.9512, 0.07505, 0.9513, 0.1023, 0.9244, 0.1023, 0.6969, 0.1635, 0.7067, 0.1266, 0.7287, 0.1439, 0.7234, 0.1635, 0.9512, 0.05477, 0.9512, 0.07505, 0.9244, 0.07513, 0.9244, 0.05477, 0.9494, 0.01845, 0.9512, 0.05477, 0.9244, 0.05477, 0.9262, 0.01845, 0.7215, 0.1998, 0.6988, 0.1998, 0.6969, 0.1635, 0.7234, 0.1635, 0.7234, 0.1635, 0.7287, 0.1439, 0.7067, 0.1266, 0.6969, 0.1635, 0.7234, 0.1635, 0.6969, 0.1635, 0.6988, 0.1998, 0.7215, 0.1998, 0.7677, 0.1537, 0.7449, 0.153, 0.7449, 0.1768, 0.7677, 0.1768, 0.9551, 0.0541, 0.957, 0.01779, 0.9808, 0.01779, 0.9828, 0.0541, 0.9828, 0.0541, 0.9828, 0.09242, 0.9551, 0.09242, 0.9551, 0.0541, 0.7067, 0.1266, 0.7287, 0.1439, 0.7539, 0.1346, 0.754, 0.1082, 0.9571, 0.2683, 0.9551, 0.232, 0.9828, 0.232, 0.9808, 0.2683, 0.8096, 0.1998, 0.7868, 0.1998, 0.7849, 0.1635, 0.8114, 0.1635, 0.9512, 0.1495, 0.9494, 0.1858, 0.9263, 0.1858, 0.9243, 0.1495, 0.7449, 0.153, 0.7677, 0.1537, 0.7677, 0.1768, 0.7449, 0.1768, 0.8114, 0.1635, 0.7849, 0.1635, 0.7868, 0.1998, 0.8095, 0.1998])
me_torre_1_nivel_3_003.materials.append(mat_torre_1_nivel_3)
me_torre_1_nivel_3_003.use_remesh_preserve_volume = False
me_torre_1_nivel_3_003.use_remesh_preserve_attributes = False
me_torre_1_nivel_3_003.use_mirror_vertex_groups = False
me_torre_1_nivel_3_003.update()
me_torre_1_nivel_3_009 = bpy.data.meshes.new('torre-1-nivel-3.009')
me_torre_1_nivel_3_009.from_pydata([(-0.6788, 2.276, 3.684), (0.698, 2.276, 3.684), (-0.6788, 2.199, 2.258), (-0.584, 0.4704, 3.7), (-0.6788, 4.332, 2.344), (-0.6788, 5.0, -0.01359), (-0.6788, 3.252, 1.537), (0.698, 4.332, 2.344), (0.698, 5.0, -0.01359), (0.6587, 3.252, 1.537), (0.6587, 3.59, -0.01359), (0.6587, 2.199, 2.258), (0.5667, 0.4704, 2.551), (0.6005, 0.4704, 3.7), (-0.584, 0.4704, 2.551), (-0.6788, 3.59, -0.01359), (8.485e-05, 1.951, 1.642), (0.976, 1.69, 1.642), (8.485e-05, 1.473, 8.127), (-0.9758, 1.69, 1.642), (-1.69, 0.9756, 1.642), (-0.7368, 1.276, 8.127), (-1.276, 0.7366, 8.127), (-1.474, -0.0003089, 8.127), (-1.276, -0.7372, 8.127), (-1.952, -0.0003091, 1.642), (-1.69, -0.9762, 1.642), (-0.9758, -1.691, 1.642), (8.485e-05, -1.952, 1.642), (-0.7368, -1.277, 8.127), (8.485e-05, -1.474, 8.127), (0.737, -1.277, 8.127), (1.276, -0.7372, 8.127), (0.976, -1.691, 1.642), (1.69, -0.9762, 1.642), (1.952, -0.0003082, 1.642), (1.69, 0.9756, 1.642), (1.474, -0.0003083, 8.127), (1.276, 0.7366, 8.127), (0.737, 1.276, 8.127), (8.485e-05, 2.648, -0.006103), (1.324, 2.293, -0.006103), (8.485e-05, 2.339, 1.966), (-1.324, 2.293, -0.006103), (-2.293, 1.324, -0.006103), (-1.17, 2.026, 1.966), (-2.026, 1.169, 1.966), (-1.17, -2.026, 1.966), (8.485e-05, -2.34, 1.966), (-1.324, -2.294, -0.006103), (-2.026, -1.17, 1.966), (-2.293, -1.324, -0.006103), (-2.339, -0.0003092, 1.966), (-2.648, -0.0003093, -0.006103), (8.485e-05, -2.648, -0.006103), (1.324, -2.294, -0.006103), (2.293, -1.324, -0.006103), (1.17, -2.026, 1.966), (2.026, -1.17, 1.966), (1.17, 2.026, 1.966), (2.026, 1.169, 1.966), (2.293, 1.324, -0.006103), (2.339, -0.0003082, 1.966), (2.648, -0.0003081, -0.006103), (8.485e-05, 1.708, 7.467), (0.8541, 1.479, 7.467), (8.485e-05, 1.614, 8.229), (-0.8539, 1.479, 7.467), (8.485e-05, -1.708, 7.467), (0.8541, -1.479, 7.467), (8.485e-05, -1.614, 8.229), (-0.8539, -1.479, 7.467), (-0.8069, -1.398, 8.229), (-1.479, -0.8543, 7.467), (-1.398, -0.8073, 8.229), (-1.708, -0.000309, 7.467), (-1.479, 0.8537, 7.467), (-1.398, 0.8067, 8.229), (-1.614, -0.000309, 8.229), (-0.8069, 1.397, 8.229), (0.8071, -1.398, 8.229), (1.398, -0.8073, 8.229), (0.8071, 1.397, 8.229), (1.398, 0.8067, 8.229), (1.479, 0.8537, 7.467), (1.614, -0.0003083, 8.229), (1.708, -0.0003083, 7.467), (1.479, -0.8543, 7.467), (-4.392, -0.6985, 2.344), (-3.311, -0.6592, 1.537), (-4.392, 0.6782, 2.344), (-2.336, -0.6985, 3.684), (-5.06, -0.6985, -0.01359), (-5.06, 0.6782, -0.01359), (-3.65, -0.6592, -0.01359), (-3.65, 0.6782, -0.01359), (-3.311, 0.6782, 1.537), (-2.259, 0.6782, 2.258), (-0.5302, 0.5835, 2.551), (-2.336, 0.6782, 3.684), (-2.259, -0.6592, 2.258), (-0.5302, -0.5672, 2.551), (-0.5302, -0.601, 3.7), (-0.5302, 0.5835, 3.7), (2.293, -0.0003083, 5.122), (2.064, -0.0003083, 5.519), (1.986, 1.147, 5.122), (2.064, -0.0003083, 4.725), (1.986, -1.147, 5.122), (1.146, -1.987, 5.122), (1.787, -1.033, 5.519), (1.787, -1.033, 4.725), (1.39, -0.8033, 4.725), (1.032, -1.789, 4.725), (0.8021, -1.391, 4.725), (-0.0008622, -2.065, 4.725), (-0.0008622, -1.606, 4.725), (-1.033, -1.789, 4.725), (-0.0008622, -2.295, 5.122), (-1.148, -1.987, 5.122), (-0.0008622, -2.065, 5.519), (-1.033, -1.789, 5.519), (-0.0008622, -1.606, 5.519), (1.032, -1.789, 5.519), (0.8021, -1.391, 5.519), (0.6874, -1.192, 5.122), (1.39, -0.8033, 5.519), (1.191, -0.6886, 5.122), (1.605, -0.0003083, 5.519), (1.39, 0.8027, 5.519), (1.376, -0.0003083, 5.122), (1.191, 0.688, 5.122), (1.605, -0.0003083, 4.725), (1.39, 0.8027, 4.725), (1.787, 1.032, 4.725), (0.8021, 1.391, 4.725), (0.6874, 1.192, 5.122), (1.032, 1.788, 4.725), (-0.0008622, 1.606, 4.725), (-0.0008622, 1.376, 5.122), (-0.0008622, 2.065, 4.725), (-0.8039, 1.391, 4.725), (-0.6891, 1.192, 5.122), (-1.033, 1.788, 4.725), (-1.392, 0.8027, 4.725), (-1.193, 0.688, 5.122), (-1.789, 1.032, 4.725), (-1.607, -0.0003082, 4.725), (-1.377, -0.0003082, 5.122), (-2.066, -0.0003081, 4.725), (-1.392, -0.8033, 4.725), (-1.193, -0.6886, 5.122), (-1.789, -1.033, 4.725), (-0.8039, -1.391, 4.725), (-0.6891, -1.192, 5.122), (-0.8039, -1.391, 5.519), (-0.0008622, -1.377, 5.122), (-1.392, -0.8033, 5.519), (-1.789, -1.033, 5.519), (-1.607, -0.0003082, 5.519), (-2.066, -0.0003081, 5.519), (-1.392, 0.8027, 5.519), (-1.789, 1.032, 5.519), (-0.8039, 1.391, 5.519), (-1.033, 1.788, 5.519), (-0.0008622, 1.606, 5.519), (-0.0008622, 2.065, 5.519), (0.8021, 1.391, 5.519), (1.032, 1.788, 5.519), (1.146, 1.987, 5.122), (1.787, 1.032, 5.519), (-0.0008622, 2.294, 5.122), (-1.148, 1.987, 5.122), (-1.988, 1.147, 5.122), (-2.295, -0.0003081, 5.122), (-1.988, -1.147, 5.122), (2.344, 0.6782, 3.684), (2.344, -0.6985, 3.684), (2.266, 0.6782, 2.258), (0.538, 0.5835, 3.7), (4.4, 0.6782, 2.344), (5.068, 0.6782, -0.01359), (3.319, 0.6782, 1.537), (4.4, -0.6985, 2.344), (5.068, -0.6985, -0.01359), (3.319, -0.6592, 1.537), (3.657, -0.6592, -0.01359), (2.266, -0.6592, 2.258), (0.538, -0.5672, 2.551), (0.538, -0.601, 3.7), (0.538, 0.5835, 2.551), (3.657, 0.6782, -0.01359), (0.698, -4.327, 2.344), (0.6587, -3.247, 1.537), (-0.6788, -4.327, 2.344), (0.698, -2.271, 3.684), (0.698, -4.996, -0.01359), (-0.6788, -4.996, -0.01359), (0.6587, -3.585, -0.01359), (-0.6788, -3.585, -0.01359), (-0.6788, -3.247, 1.537), (-0.6788, -2.194, 2.258), (-0.584, -0.4657, 2.551), (-0.6788, -2.271, 3.684), (0.6587, -2.194, 2.258), (0.5667, -0.4657, 2.551), (0.6005, -0.4657, 3.7), (-0.584, -0.4657, 3.7), (2.293, -0.0003083, 6.496), (2.064, -0.0003083, 6.894), (1.986, 1.147, 6.496), (2.064, -0.0003083, 6.099), (1.986, -1.147, 6.496), (1.146, -1.987, 6.496), (1.787, -1.033, 6.894), (1.787, -1.033, 6.099), (1.39, -0.8033, 6.099), (1.032, -1.789, 6.099), (0.8021, -1.391, 6.099), (-0.0008622, -2.065, 6.099), (-0.0008622, -1.606, 6.099), (-1.033, -1.789, 6.099), (-0.0008622, -2.295, 6.496), (-1.148, -1.987, 6.496), (-0.0008622, -2.065, 6.894), (-1.033, -1.789, 6.894), (-0.0008622, -1.606, 6.894), (1.032, -1.789, 6.894), (0.8021, -1.391, 6.894), (0.6874, -1.192, 6.496), (1.39, -0.8033, 6.894), (1.191, -0.6886, 6.496), (1.605, -0.0003083, 6.894), (1.39, 0.8027, 6.894), (1.376, -0.0003083, 6.496), (1.191, 0.688, 6.496), (1.605, -0.0003083, 6.099), (1.39, 0.8027, 6.099), (1.787, 1.032, 6.099), (0.8021, 1.391, 6.099), (0.6874, 1.192, 6.496), (1.032, 1.788, 6.099), (-0.0008622, 1.606, 6.099), (-0.0008622, 1.376, 6.496), (-0.0008622, 2.065, 6.099), (-0.8039, 1.391, 6.099), (-0.6891, 1.192, 6.496), (-1.033, 1.788, 6.099), (-1.392, 0.8027, 6.099), (-1.193, 0.688, 6.496), (-1.789, 1.032, 6.099), (-1.607, -0.0003082, 6.099), (-1.377, -0.0003082, 6.496), (-2.066, -0.0003081, 6.099), (-1.392, -0.8033, 6.099), (-1.193, -0.6886, 6.496), (-1.789, -1.033, 6.099), (-0.8039, -1.391, 6.099), (-0.6891, -1.192, 6.496), (-0.8039, -1.391, 6.894), (-0.0008622, -1.377, 6.496), (-1.392, -0.8033, 6.894), (-1.789, -1.033, 6.894), (-1.607, -0.0003082, 6.894), (-2.066, -0.0003081, 6.894), (-1.392, 0.8027, 6.894), (-1.789, 1.032, 6.894), (-0.8039, 1.391, 6.894), (-1.033, 1.788, 6.894), (-0.0008622, 1.606, 6.894), (-0.0008622, 2.065, 6.894), (0.8021, 1.391, 6.894), (1.032, 1.788, 6.894), (1.146, 1.987, 6.496), (1.787, 1.032, 6.894), (-0.0008622, 2.294, 6.496), (-1.148, 1.987, 6.496), (-1.988, 1.147, 6.496), (-2.295, -0.0003081, 6.496), (-1.988, -1.147, 6.496)], [], [(0, 3, 13, 1), (1, 7, 4, 0), (14, 3, 0, 2), (0, 4, 6, 2), (4, 7, 8, 5), (6, 4, 5, 15), (7, 9, 10, 8), (11, 9, 7, 1), (9, 6, 15, 10), (2, 6, 9, 11), (11, 1, 13, 12), (14, 2, 11, 12), (16, 18, 39, 17), (19, 21, 18, 16), (20, 22, 21, 19), (25, 23, 22, 20), (26, 24, 23, 25), (27, 29, 24, 26), (28, 30, 29, 27), (33, 31, 30, 28), (34, 32, 31, 33), (35, 37, 32, 34), (36, 38, 37, 35), (17, 39, 38, 36), (40, 42, 59, 41), (43, 45, 42, 40), (44, 46, 45, 43), (47, 45, 46, 50), (48, 42, 45, 47), (54, 48, 47, 49), (49, 47, 50, 51), (51, 50, 52, 53), (50, 46, 52), (53, 52, 46, 44), (55, 57, 48, 54), (56, 58, 57, 55), (59, 57, 58, 60), (57, 59, 42, 48), (41, 59, 60, 61), (61, 60, 62, 63), (60, 58, 62), (63, 62, 58, 56), (64, 66, 82, 65), (68, 64, 65, 69), (67, 79, 66, 64), (64, 68, 71, 67), (69, 80, 70, 68), (68, 70, 72, 71), (71, 72, 74, 73), (67, 71, 73, 76), (73, 74, 78, 75), (76, 73, 75), (75, 78, 77, 76), (76, 77, 79, 67), (74, 77, 78), (72, 79, 77, 74), (70, 66, 79, 72), (80, 82, 66, 70), (87, 81, 80, 69), (82, 80, 81, 83), (65, 82, 83, 84), (84, 83, 85, 86), (83, 81, 85), (86, 85, 81, 87), (87, 84, 86), (69, 65, 84, 87), (100, 91, 88, 89), (88, 92, 94, 89), (91, 99, 90, 88), (90, 93, 92, 88), (89, 94, 95, 96), (96, 95, 93, 90), (99, 97, 96, 90), (97, 100, 89, 96), (98, 101, 100, 97), (98, 97, 99, 103), (100, 101, 102, 91), (99, 91, 102, 103), (104, 106, 170, 105), (108, 104, 105, 110), (107, 134, 106, 104), (111, 107, 104, 108), (109, 108, 110, 123), (113, 111, 108, 109), (114, 112, 111, 113), (112, 132, 107, 111), (116, 114, 113, 115), (115, 113, 109, 118), (153, 116, 115, 117), (117, 115, 118, 119), (119, 118, 120, 121), (118, 109, 123, 120), (121, 120, 122, 155), (120, 123, 124, 122), (123, 110, 126, 124), (122, 124, 125, 156), (124, 126, 127, 125), (110, 105, 128, 126), (126, 128, 130, 127), (105, 170, 129, 128), (128, 129, 131, 130), (130, 131, 133, 132), (127, 130, 132, 112), (132, 133, 134, 107), (131, 136, 135, 133), (133, 135, 137, 134), (136, 139, 138, 135), (135, 138, 140, 137), (139, 142, 141, 138), (138, 141, 143, 140), (142, 145, 144, 141), (141, 144, 146, 143), (145, 148, 147, 144), (144, 147, 149, 146), (148, 151, 150, 147), (147, 150, 152, 149), (151, 154, 153, 150), (150, 153, 117, 152), (154, 156, 116, 153), (157, 155, 154, 151), (155, 122, 156, 154), (156, 125, 114, 116), (158, 121, 155, 157), (160, 158, 157, 159), (159, 157, 151, 148), (162, 160, 159, 161), (161, 159, 148, 145), (164, 162, 161, 163), (163, 161, 145, 142), (166, 164, 163, 165), (165, 163, 142, 139), (168, 166, 165, 167), (167, 165, 139, 136), (170, 168, 167, 129), (129, 167, 136, 131), (106, 169, 168, 170), (169, 171, 166, 168), (134, 137, 169, 106), (137, 140, 171, 169), (171, 172, 164, 166), (140, 143, 172, 171), (172, 173, 162, 164), (143, 146, 173, 172), (173, 174, 160, 162), (146, 149, 174, 173), (174, 175, 158, 160), (149, 152, 175, 174), (175, 119, 121, 158), (152, 117, 119, 175), (125, 127, 112, 114), (176, 179, 189, 177), (177, 183, 180, 176), (190, 179, 176, 178), (176, 180, 182, 178), (180, 183, 184, 181), (182, 180, 181, 191), (183, 185, 186, 184), (187, 185, 183, 177), (185, 182, 191, 186), (178, 182, 185, 187), (187, 177, 189, 188), (190, 178, 187, 188), (204, 195, 192, 193), (192, 196, 198, 193), (195, 203, 194, 192), (194, 197, 196, 192), (193, 198, 199, 200), (200, 199, 197, 194), (203, 201, 200, 194), (201, 204, 193, 200), (202, 205, 204, 201), (202, 201, 203, 207), (204, 205, 206, 195), (203, 195, 206, 207), (208, 210, 274, 209), (212, 208, 209, 214), (211, 238, 210, 208), (215, 211, 208, 212), (213, 212, 214, 227), (217, 215, 212, 213), (218, 216, 215, 217), (216, 236, 211, 215), (220, 218, 217, 219), (219, 217, 213, 222), (257, 220, 219, 221), (221, 219, 222, 223), (223, 222, 224, 225), (222, 213, 227, 224), (225, 224, 226, 259), (224, 227, 228, 226), (227, 214, 230, 228), (226, 228, 229, 260), (228, 230, 231, 229), (214, 209, 232, 230), (230, 232, 234, 231), (209, 274, 233, 232), (232, 233, 235, 234), (234, 235, 237, 236), (231, 234, 236, 216), (236, 237, 238, 211), (235, 240, 239, 237), (237, 239, 241, 238), (240, 243, 242, 239), (239, 242, 244, 241), (243, 246, 245, 242), (242, 245, 247, 244), (246, 249, 248, 245), (245, 248, 250, 247), (249, 252, 251, 248), (248, 251, 253, 250), (252, 255, 254, 251), (251, 254, 256, 253), (255, 258, 257, 254), (254, 257, 221, 256), (258, 260, 220, 257), (261, 259, 258, 255), (259, 226, 260, 258), (260, 229, 218, 220), (262, 225, 259, 261), (264, 262, 261, 263), (263, 261, 255, 252), (266, 264, 263, 265), (265, 263, 252, 249), (268, 266, 265, 267), (267, 265, 249, 246), (270, 268, 267, 269), (269, 267, 246, 243), (272, 270, 269, 271), (271, 269, 243, 240), (274, 272, 271, 233), (233, 271, 240, 235), (210, 273, 272, 274), (273, 275, 270, 272), (238, 241, 273, 210), (241, 244, 275, 273), (275, 276, 268, 270), (244, 247, 276, 275), (276, 277, 266, 268), (247, 250, 277, 276), (277, 278, 264, 266), (250, 253, 278, 277), (278, 279, 262, 264), (253, 256, 279, 278), (279, 223, 225, 262), (256, 221, 223, 279), (229, 231, 216, 218)])
_uv = me_torre_1_nivel_3_009.uv_layers.new(name='UVMap')
_uv.uv.foreach_set('vector', [0.9204, 0.1033, 0.9188, 0.1348, 0.8981, 0.1348, 0.8964, 0.1033, 0.8964, 0.1033, 0.8964, 0.06047, 0.9204, 0.06047, 0.9204, 0.1033, 0.902, 0.3309, 0.8843, 0.3405, 0.8996, 0.3681, 0.9209, 0.3551, 0.8996, 0.3681, 0.9373, 0.3886, 0.9407, 0.3653, 0.9209, 0.3551, 0.9204, 0.06047, 0.8964, 0.06047, 0.8964, 0.01769, 0.9204, 0.01769, 0.9407, 0.3653, 0.9373, 0.3886, 0.979, 0.3792, 0.9673, 0.3576, 0.9373, 0.3886, 0.9407, 0.3653, 0.9673, 0.3576, 0.979, 0.3792, 0.9208, 0.3551, 0.9407, 0.3653, 0.9373, 0.3886, 0.8996, 0.3682, 0.95, 0.2189, 0.9266, 0.2189, 0.9266, 0.1912, 0.95, 0.1912, 0.9266, 0.2412, 0.9266, 0.2189, 0.95, 0.2189, 0.95, 0.2412, 0.9208, 0.3551, 0.8996, 0.3682, 0.8843, 0.3405, 0.902, 0.3309, 0.9282, 0.2718, 0.9266, 0.2412, 0.95, 0.2412, 0.9484, 0.2718, 0.8109, 0.3212, 0.798, 0.2084, 0.8112, 0.2066, 0.8284, 0.3189, 0.7934, 0.3229, 0.7847, 0.2097, 0.798, 0.2084, 0.8109, 0.3212, 0.7758, 0.3239, 0.7714, 0.2104, 0.7847, 0.2097, 0.7934, 0.3229, 0.7581, 0.3242, 0.7581, 0.2107, 0.7714, 0.2104, 0.7758, 0.3239, 0.7405, 0.3239, 0.7448, 0.2104, 0.7581, 0.2107, 0.7581, 0.3242, 0.7229, 0.3229, 0.7315, 0.2097, 0.7448, 0.2104, 0.7405, 0.3239, 0.7053, 0.3212, 0.7182, 0.2084, 0.7315, 0.2097, 0.7229, 0.3229, 0.6878, 0.3189, 0.705, 0.2067, 0.7182, 0.2084, 0.7053, 0.3212, 0.6705, 0.3159, 0.6919, 0.2044, 0.705, 0.2067, 0.6878, 0.3189, 0.6532, 0.3122, 0.6789, 0.2016, 0.6919, 0.2044, 0.6705, 0.3159, 0.8458, 0.3158, 0.8243, 0.2044, 0.8373, 0.2016, 0.8631, 0.3122, 0.8284, 0.3189, 0.8112, 0.2066, 0.8243, 0.2044, 0.8458, 0.3158, 0.8162, 0.385, 0.8078, 0.3512, 0.8281, 0.3453, 0.8392, 0.3783, 0.7928, 0.3899, 0.7871, 0.3555, 0.8078, 0.3512, 0.8162, 0.385, 0.769, 0.3928, 0.7661, 0.3581, 0.7871, 0.3555, 0.7928, 0.3899, 0.8459, 0.2079, 0.9166, 0.2079, 0.9017, 0.2228, 0.8611, 0.2233, 0.8405, 0.1875, 0.9221, 0.1875, 0.9166, 0.2079, 0.8459, 0.2079, 0.6739, 0.3855, 0.6821, 0.3516, 0.7029, 0.3558, 0.6974, 0.3902, 0.6974, 0.3902, 0.7029, 0.3558, 0.7239, 0.3582, 0.7212, 0.393, 0.7212, 0.393, 0.7239, 0.3582, 0.745, 0.359, 0.7451, 0.3939, 0.8611, 0.2233, 0.9017, 0.2228, 0.8813, 0.2283, 0.7451, 0.3939, 0.745, 0.359, 0.7661, 0.3581, 0.769, 0.3928, 0.6509, 0.379, 0.6618, 0.3459, 0.6821, 0.3516, 0.6739, 0.3855, 0.6285, 0.3706, 0.642, 0.3385, 0.6618, 0.3459, 0.6509, 0.379, 0.9166, 0.1671, 0.8459, 0.1671, 0.8609, 0.1521, 0.9017, 0.1521, 0.8459, 0.1671, 0.9166, 0.1671, 0.9221, 0.1875, 0.8405, 0.1875, 0.8392, 0.3783, 0.8281, 0.3453, 0.8478, 0.3378, 0.8615, 0.3698, 0.8615, 0.3698, 0.8478, 0.3378, 0.8674, 0.3284, 0.8838, 0.3594, 0.9017, 0.1521, 0.8609, 0.1521, 0.8813, 0.1467, 0.6068, 0.3605, 0.6228, 0.3295, 0.642, 0.3385, 0.6285, 0.3706, 0.7878, 0.348, 0.7854, 0.3348, 0.7996, 0.3318, 0.8028, 0.3448, 0.8646, 0.2589, 0.9243, 0.2589, 0.9203, 0.2738, 0.8686, 0.2738, 0.7725, 0.3503, 0.7709, 0.337, 0.7854, 0.3348, 0.7878, 0.348, 0.9243, 0.2589, 0.8646, 0.2589, 0.8686, 0.244, 0.9203, 0.244, 0.6807, 0.3435, 0.6842, 0.3305, 0.6984, 0.3339, 0.6957, 0.347, 0.6957, 0.347, 0.6984, 0.3339, 0.7127, 0.3363, 0.7109, 0.3496, 0.7109, 0.3496, 0.7127, 0.3363, 0.7272, 0.3379, 0.7263, 0.3512, 0.9203, 0.244, 0.8686, 0.244, 0.8795, 0.2331, 0.9094, 0.2331, 0.7263, 0.3512, 0.7272, 0.3379, 0.7418, 0.3385, 0.7417, 0.3519, 0.9094, 0.2331, 0.8795, 0.2331, 0.8944, 0.2291, 0.7417, 0.3519, 0.7418, 0.3385, 0.7564, 0.3382, 0.7571, 0.3516, 0.7571, 0.3516, 0.7564, 0.3382, 0.7709, 0.337, 0.7725, 0.3503, 0.9431, 0.2851, 0.9149, 0.2851, 0.929, 0.2813, 0.9534, 0.2954, 0.9046, 0.2954, 0.9149, 0.2851, 0.9431, 0.2851, 0.9572, 0.3095, 0.9008, 0.3095, 0.9046, 0.2954, 0.9534, 0.2954, 0.9534, 0.3236, 0.9046, 0.3236, 0.9008, 0.3095, 0.9572, 0.3095, 0.6659, 0.339, 0.6702, 0.3263, 0.6842, 0.3305, 0.6807, 0.3435, 0.9046, 0.3236, 0.9534, 0.3236, 0.9431, 0.3339, 0.9149, 0.3339, 0.8028, 0.3448, 0.7996, 0.3318, 0.8137, 0.3278, 0.8177, 0.3406, 0.8177, 0.3406, 0.8137, 0.3278, 0.8274, 0.323, 0.8323, 0.3355, 0.9149, 0.3339, 0.9431, 0.3339, 0.929, 0.3376, 0.6514, 0.3335, 0.6566, 0.3211, 0.6702, 0.3263, 0.6659, 0.339, 0.8795, 0.2847, 0.9094, 0.2847, 0.8944, 0.2887, 0.8686, 0.2738, 0.9203, 0.2738, 0.9094, 0.2847, 0.8795, 0.2847, 0.9209, 0.3551, 0.8996, 0.3681, 0.9373, 0.3886, 0.9407, 0.3652, 0.9373, 0.3886, 0.979, 0.3792, 0.9673, 0.3575, 0.9407, 0.3652, 0.9205, 0.1033, 0.8964, 0.1033, 0.8964, 0.06047, 0.9205, 0.06047, 0.8964, 0.06047, 0.8964, 0.01769, 0.9205, 0.01769, 0.9205, 0.06047, 0.9266, 0.2189, 0.9266, 0.1912, 0.95, 0.1912, 0.95, 0.2189, 0.9407, 0.3652, 0.9673, 0.3576, 0.979, 0.3792, 0.9373, 0.3885, 0.8996, 0.3681, 0.9209, 0.3551, 0.9407, 0.3652, 0.9373, 0.3885, 0.95, 0.2412, 0.9266, 0.2412, 0.9266, 0.2189, 0.95, 0.2189, 0.9483, 0.2719, 0.9282, 0.2719, 0.9266, 0.2412, 0.95, 0.2412, 0.902, 0.3309, 0.9209, 0.3551, 0.8996, 0.3681, 0.8843, 0.3405, 0.9209, 0.3551, 0.902, 0.3309, 0.8843, 0.3405, 0.8996, 0.3681, 0.8964, 0.1033, 0.9205, 0.1033, 0.9188, 0.1348, 0.8981, 0.1348, 0.8462, 0.0612, 0.8688, 0.06646, 0.8648, 0.0743, 0.8467, 0.06994, 0.8242, 0.06803, 0.8462, 0.0612, 0.8467, 0.06994, 0.829, 0.07529, 0.8163, 0.08876, 0.8119, 0.1067, 0.8035, 0.1068, 0.8086, 0.08487, 0.829, 0.07529, 0.8163, 0.08876, 0.8086, 0.08487, 0.8242, 0.06803, 0.8086, 0.08487, 0.8242, 0.06803, 0.829, 0.07529, 0.8163, 0.08876, 0.8467, 0.06994, 0.829, 0.07529, 0.8242, 0.06803, 0.8462, 0.0612, 0.8469, 0.07788, 0.8332, 0.08206, 0.829, 0.07529, 0.8467, 0.06994, 0.8332, 0.08206, 0.8234, 0.09263, 0.8163, 0.08876, 0.829, 0.07529, 0.8609, 0.08128, 0.8469, 0.07788, 0.8467, 0.06994, 0.8648, 0.0743, 0.8648, 0.0743, 0.8467, 0.06994, 0.8462, 0.0612, 0.8688, 0.06646, 0.8713, 0.0914, 0.8609, 0.08128, 0.8648, 0.0743, 0.8783, 0.08732, 0.8783, 0.08732, 0.8648, 0.0743, 0.8688, 0.06646, 0.8858, 0.08257, 0.8092, 0.1288, 0.8035, 0.1068, 0.8119, 0.1067, 0.8169, 0.1243, 0.8035, 0.1068, 0.8086, 0.08487, 0.8163, 0.08876, 0.8119, 0.1067, 0.8169, 0.1243, 0.8119, 0.1067, 0.8197, 0.1066, 0.8236, 0.1204, 0.8119, 0.1067, 0.8163, 0.08876, 0.8234, 0.09263, 0.8197, 0.1066, 0.8163, 0.08876, 0.829, 0.07529, 0.8332, 0.08206, 0.8234, 0.09263, 0.8197, 0.1066, 0.8234, 0.09263, 0.8301, 0.09612, 0.8272, 0.1064, 0.8234, 0.09263, 0.8332, 0.08206, 0.8373, 0.0883, 0.8301, 0.09612, 0.829, 0.07529, 0.8467, 0.06994, 0.8469, 0.07788, 0.8332, 0.08206, 0.8332, 0.08206, 0.8469, 0.07788, 0.8473, 0.08534, 0.8373, 0.0883, 0.8467, 0.06994, 0.8648, 0.0743, 0.8609, 0.08128, 0.8469, 0.07788, 0.8469, 0.07788, 0.8609, 0.08128, 0.8574, 0.08793, 0.8473, 0.08534, 0.8301, 0.09612, 0.8272, 0.1064, 0.8197, 0.1066, 0.8234, 0.09263, 0.8373, 0.0883, 0.8301, 0.09612, 0.8234, 0.09263, 0.8332, 0.08206, 0.8234, 0.09263, 0.8197, 0.1066, 0.8119, 0.1067, 0.8163, 0.08876, 0.8272, 0.1064, 0.8298, 0.1165, 0.8236, 0.1204, 0.8197, 0.1066, 0.8197, 0.1066, 0.8236, 0.1204, 0.8169, 0.1243, 0.8119, 0.1067, 0.8298, 0.1165, 0.8372, 0.1238, 0.8337, 0.1303, 0.8236, 0.1204, 0.8236, 0.1204, 0.8337, 0.1303, 0.8299, 0.1372, 0.8169, 0.1243, 0.8372, 0.1238, 0.8474, 0.1264, 0.8476, 0.1338, 0.8337, 0.1303, 0.8337, 0.1303, 0.8476, 0.1338, 0.8477, 0.1417, 0.8299, 0.1372, 0.8474, 0.1264, 0.8577, 0.1237, 0.8613, 0.1299, 0.8476, 0.1338, 0.8476, 0.1338, 0.8613, 0.1299, 0.8653, 0.1368, 0.8477, 0.1417, 0.8577, 0.1237, 0.8649, 0.116, 0.8715, 0.1198, 0.8613, 0.1299, 0.8613, 0.1299, 0.8715, 0.1198, 0.8784, 0.1238, 0.8653, 0.1368, 0.8649, 0.116, 0.8674, 0.1056, 0.8753, 0.1056, 0.8715, 0.1198, 0.8715, 0.1198, 0.8753, 0.1056, 0.8834, 0.1056, 0.8784, 0.1238, 0.8674, 0.1056, 0.8648, 0.09536, 0.8713, 0.0914, 0.8753, 0.1056, 0.8753, 0.1056, 0.8713, 0.0914, 0.8783, 0.08732, 0.8834, 0.1056, 0.8648, 0.09536, 0.8574, 0.08793, 0.8609, 0.08128, 0.8713, 0.0914, 0.8337, 0.1303, 0.8236, 0.1204, 0.8298, 0.1165, 0.8372, 0.1238, 0.8236, 0.1204, 0.8197, 0.1066, 0.8272, 0.1064, 0.8298, 0.1165, 0.8574, 0.08793, 0.8473, 0.08534, 0.8469, 0.07788, 0.8609, 0.08128, 0.8299, 0.1372, 0.8169, 0.1243, 0.8236, 0.1204, 0.8337, 0.1303, 0.8477, 0.1417, 0.8299, 0.1372, 0.8337, 0.1303, 0.8476, 0.1338, 0.8476, 0.1338, 0.8337, 0.1303, 0.8372, 0.1238, 0.8474, 0.1264, 0.8653, 0.1368, 0.8477, 0.1417, 0.8476, 0.1338, 0.8613, 0.1299, 0.8613, 0.1299, 0.8476, 0.1338, 0.8474, 0.1264, 0.8577, 0.1237, 0.8784, 0.1238, 0.8653, 0.1368, 0.8613, 0.1299, 0.8715, 0.1198, 0.8715, 0.1198, 0.8613, 0.1299, 0.8577, 0.1237, 0.8649, 0.116, 0.8834, 0.1056, 0.8784, 0.1238, 0.8715, 0.1198, 0.8753, 0.1056, 0.8753, 0.1056, 0.8715, 0.1198, 0.8649, 0.116, 0.8674, 0.1056, 0.8783, 0.08732, 0.8834, 0.1056, 0.8753, 0.1056, 0.8713, 0.0914, 0.8713, 0.0914, 0.8753, 0.1056, 0.8674, 0.1056, 0.8648, 0.09536, 0.8648, 0.0743, 0.8783, 0.08732, 0.8713, 0.0914, 0.8609, 0.08128, 0.8609, 0.08128, 0.8713, 0.0914, 0.8648, 0.09536, 0.8574, 0.08793, 0.8688, 0.06646, 0.8858, 0.08257, 0.8783, 0.08732, 0.8648, 0.0743, 0.8858, 0.08257, 0.8923, 0.1053, 0.8834, 0.1056, 0.8783, 0.08732, 0.8119, 0.1067, 0.8169, 0.1243, 0.8092, 0.1288, 0.8035, 0.1068, 0.8169, 0.1243, 0.8299, 0.1372, 0.8258, 0.1449, 0.8092, 0.1288, 0.8923, 0.1053, 0.8861, 0.1279, 0.8784, 0.1238, 0.8834, 0.1056, 0.8299, 0.1372, 0.8477, 0.1417, 0.848, 0.1503, 0.8258, 0.1449, 0.8861, 0.1279, 0.8698, 0.1441, 0.8653, 0.1368, 0.8784, 0.1238, 0.8477, 0.1417, 0.8653, 0.1368, 0.8698, 0.1441, 0.848, 0.1503, 0.8698, 0.1441, 0.848, 0.1503, 0.8477, 0.1417, 0.8653, 0.1368, 0.8653, 0.1368, 0.8784, 0.1238, 0.8861, 0.1279, 0.8698, 0.1441, 0.848, 0.1503, 0.8258, 0.1449, 0.8299, 0.1372, 0.8477, 0.1417, 0.8784, 0.1238, 0.8834, 0.1056, 0.8923, 0.1053, 0.8861, 0.1279, 0.8258, 0.1449, 0.8092, 0.1288, 0.8169, 0.1243, 0.8299, 0.1372, 0.8834, 0.1056, 0.8783, 0.08732, 0.8858, 0.08257, 0.8923, 0.1053, 0.8473, 0.08534, 0.8373, 0.0883, 0.8332, 0.08206, 0.8469, 0.07788, 0.9204, 0.1033, 0.9188, 0.1348, 0.8981, 0.1348, 0.8964, 0.1033, 0.8964, 0.1033, 0.8964, 0.06047, 0.9204, 0.06047, 0.9204, 0.1033, 0.902, 0.3309, 0.8843, 0.3405, 0.8996, 0.3681, 0.9209, 0.3551, 0.8996, 0.3681, 0.9373, 0.3886, 0.9407, 0.3653, 0.9209, 0.3551, 0.9204, 0.06047, 0.8964, 0.06047, 0.8964, 0.01769, 0.9204, 0.01769, 0.9407, 0.3653, 0.9373, 0.3886, 0.979, 0.3792, 0.9673, 0.3576, 0.9373, 0.3886, 0.9407, 0.3652, 0.9673, 0.3575, 0.979, 0.3792, 0.9209, 0.3551, 0.9407, 0.3652, 0.9373, 0.3886, 0.8996, 0.3681, 0.95, 0.2189, 0.9266, 0.2189, 0.9266, 0.1912, 0.95, 0.1912, 0.9266, 0.2412, 0.9266, 0.2189, 0.95, 0.2189, 0.95, 0.2412, 0.9209, 0.3551, 0.8996, 0.3681, 0.8843, 0.3405, 0.902, 0.3309, 0.9282, 0.2718, 0.9266, 0.2412, 0.95, 0.2412, 0.9484, 0.2718, 0.9209, 0.3551, 0.8996, 0.3681, 0.9373, 0.3885, 0.9407, 0.3652, 0.9373, 0.3885, 0.979, 0.3792, 0.9673, 0.3575, 0.9407, 0.3652, 0.9205, 0.1033, 0.8964, 0.1033, 0.8964, 0.06047, 0.9205, 0.06047, 0.8964, 0.06047, 0.8964, 0.01769, 0.9205, 0.01769, 0.9205, 0.06047, 0.9266, 0.2189, 0.9266, 0.1912, 0.95, 0.1912, 0.95, 0.2189, 0.9407, 0.3652, 0.9673, 0.3576, 0.979, 0.3792, 0.9373, 0.3885, 0.8996, 0.3681, 0.9209, 0.3551, 0.9407, 0.3652, 0.9373, 0.3885, 0.95, 0.2412, 0.9266, 0.2412, 0.9266, 0.2189, 0.95, 0.2189, 0.9483, 0.2719, 0.9282, 0.2719, 0.9266, 0.2412, 0.95, 0.2412, 0.902, 0.3309, 0.9209, 0.3551, 0.8996, 0.3681, 0.8843, 0.3405, 0.9209, 0.3551, 0.902, 0.3309, 0.8843, 0.3405, 0.8996, 0.3681, 0.8964, 0.1033, 0.9205, 0.1033, 0.9188, 0.1348, 0.8981, 0.1348, 0.8462, 0.0612, 0.8688, 0.06646, 0.8648, 0.0743, 0.8467, 0.06994, 0.8242, 0.06803, 0.8462, 0.0612, 0.8467, 0.06994, 0.829, 0.07529, 0.8163, 0.08876, 0.8119, 0.1067, 0.8035, 0.1068, 0.8086, 0.08487, 0.829, 0.07529, 0.8163, 0.08876, 0.8086, 0.08487, 0.8242, 0.06803, 0.8086, 0.08487, 0.8242, 0.06803, 0.829, 0.07529, 0.8163, 0.08876, 0.8467, 0.06994, 0.829, 0.07529, 0.8242, 0.06803, 0.8462, 0.0612, 0.8469, 0.07788, 0.8332, 0.08206, 0.829, 0.07529, 0.8467, 0.06994, 0.8332, 0.08206, 0.8234, 0.09263, 0.8163, 0.08876, 0.829, 0.07529, 0.8609, 0.08128, 0.8469, 0.07788, 0.8467, 0.06994, 0.8648, 0.0743, 0.8648, 0.0743, 0.8467, 0.06994, 0.8462, 0.0612, 0.8688, 0.06646, 0.8713, 0.0914, 0.8609, 0.08128, 0.8648, 0.0743, 0.8783, 0.08732, 0.8783, 0.08732, 0.8648, 0.0743, 0.8688, 0.06646, 0.8858, 0.08257, 0.8092, 0.1288, 0.8035, 0.1068, 0.8119, 0.1067, 0.8169, 0.1243, 0.8035, 0.1068, 0.8086, 0.08487, 0.8163, 0.08876, 0.8119, 0.1067, 0.8169, 0.1243, 0.8119, 0.1067, 0.8197, 0.1066, 0.8236, 0.1204, 0.8119, 0.1067, 0.8163, 0.08876, 0.8234, 0.09263, 0.8197, 0.1066, 0.8163, 0.08876, 0.829, 0.07529, 0.8332, 0.08206, 0.8234, 0.09263, 0.8197, 0.1066, 0.8234, 0.09263, 0.8301, 0.09612, 0.8272, 0.1064, 0.8234, 0.09263, 0.8332, 0.08206, 0.8373, 0.0883, 0.8301, 0.09612, 0.829, 0.07529, 0.8467, 0.06994, 0.8469, 0.07788, 0.8332, 0.08206, 0.8332, 0.08206, 0.8469, 0.07788, 0.8473, 0.08534, 0.8373, 0.0883, 0.8467, 0.06994, 0.8648, 0.0743, 0.8609, 0.08128, 0.8469, 0.07788, 0.8469, 0.07788, 0.8609, 0.08128, 0.8574, 0.08793, 0.8473, 0.08534, 0.8301, 0.09612, 0.8272, 0.1064, 0.8197, 0.1066, 0.8234, 0.09263, 0.8373, 0.0883, 0.8301, 0.09612, 0.8234, 0.09263, 0.8332, 0.08206, 0.8234, 0.09263, 0.8197, 0.1066, 0.8119, 0.1067, 0.8163, 0.08876, 0.8272, 0.1064, 0.8298, 0.1165, 0.8236, 0.1204, 0.8197, 0.1066, 0.8197, 0.1066, 0.8236, 0.1204, 0.8169, 0.1243, 0.8119, 0.1067, 0.8298, 0.1165, 0.8372, 0.1238, 0.8337, 0.1303, 0.8236, 0.1204, 0.8236, 0.1204, 0.8337, 0.1303, 0.8299, 0.1372, 0.8169, 0.1243, 0.8372, 0.1238, 0.8474, 0.1264, 0.8476, 0.1338, 0.8337, 0.1303, 0.8337, 0.1303, 0.8476, 0.1338, 0.8477, 0.1417, 0.8299, 0.1372, 0.8474, 0.1264, 0.8577, 0.1237, 0.8613, 0.1299, 0.8476, 0.1338, 0.8476, 0.1338, 0.8613, 0.1299, 0.8653, 0.1368, 0.8477, 0.1417, 0.8577, 0.1237, 0.8649, 0.116, 0.8715, 0.1198, 0.8613, 0.1299, 0.8613, 0.1299, 0.8715, 0.1198, 0.8784, 0.1238, 0.8653, 0.1368, 0.8649, 0.116, 0.8674, 0.1056, 0.8753, 0.1056, 0.8715, 0.1198, 0.8715, 0.1198, 0.8753, 0.1056, 0.8834, 0.1056, 0.8784, 0.1238, 0.8674, 0.1056, 0.8648, 0.09536, 0.8713, 0.0914, 0.8753, 0.1056, 0.8753, 0.1056, 0.8713, 0.0914, 0.8783, 0.08732, 0.8834, 0.1056, 0.8648, 0.09536, 0.8574, 0.08793, 0.8609, 0.08128, 0.8713, 0.0914, 0.8337, 0.1303, 0.8236, 0.1204, 0.8298, 0.1165, 0.8372, 0.1238, 0.8236, 0.1204, 0.8197, 0.1066, 0.8272, 0.1064, 0.8298, 0.1165, 0.8574, 0.08793, 0.8473, 0.08534, 0.8469, 0.07788, 0.8609, 0.08128, 0.8299, 0.1372, 0.8169, 0.1243, 0.8236, 0.1204, 0.8337, 0.1303, 0.8477, 0.1417, 0.8299, 0.1372, 0.8337, 0.1303, 0.8476, 0.1338, 0.8476, 0.1338, 0.8337, 0.1303, 0.8372, 0.1238, 0.8474, 0.1264, 0.8653, 0.1368, 0.8477, 0.1417, 0.8476, 0.1338, 0.8613, 0.1299, 0.8613, 0.1299, 0.8476, 0.1338, 0.8474, 0.1264, 0.8577, 0.1237, 0.8784, 0.1238, 0.8653, 0.1368, 0.8613, 0.1299, 0.8715, 0.1198, 0.8715, 0.1198, 0.8613, 0.1299, 0.8577, 0.1237, 0.8649, 0.116, 0.8834, 0.1056, 0.8784, 0.1238, 0.8715, 0.1198, 0.8753, 0.1056, 0.8753, 0.1056, 0.8715, 0.1198, 0.8649, 0.116, 0.8674, 0.1056, 0.8783, 0.08732, 0.8834, 0.1056, 0.8753, 0.1056, 0.8713, 0.0914, 0.8713, 0.0914, 0.8753, 0.1056, 0.8674, 0.1056, 0.8648, 0.09536, 0.8648, 0.0743, 0.8783, 0.08732, 0.8713, 0.0914, 0.8609, 0.08128, 0.8609, 0.08128, 0.8713, 0.0914, 0.8648, 0.09536, 0.8574, 0.08793, 0.8688, 0.06646, 0.8858, 0.08257, 0.8783, 0.08732, 0.8648, 0.0743, 0.8858, 0.08257, 0.8923, 0.1053, 0.8834, 0.1056, 0.8783, 0.08732, 0.8119, 0.1067, 0.8169, 0.1243, 0.8092, 0.1288, 0.8035, 0.1068, 0.8169, 0.1243, 0.8299, 0.1372, 0.8258, 0.1449, 0.8092, 0.1288, 0.8923, 0.1053, 0.8861, 0.1279, 0.8784, 0.1238, 0.8834, 0.1056, 0.8299, 0.1372, 0.8477, 0.1417, 0.848, 0.1503, 0.8258, 0.1449, 0.8861, 0.1279, 0.8698, 0.1441, 0.8653, 0.1368, 0.8784, 0.1238, 0.8477, 0.1417, 0.8653, 0.1368, 0.8698, 0.1441, 0.848, 0.1503, 0.8698, 0.1441, 0.848, 0.1503, 0.8477, 0.1417, 0.8653, 0.1368, 0.8653, 0.1368, 0.8784, 0.1238, 0.8861, 0.1279, 0.8698, 0.1441, 0.848, 0.1503, 0.8258, 0.1449, 0.8299, 0.1372, 0.8477, 0.1417, 0.8784, 0.1238, 0.8834, 0.1056, 0.8923, 0.1053, 0.8861, 0.1279, 0.8258, 0.1449, 0.8092, 0.1288, 0.8169, 0.1243, 0.8299, 0.1372, 0.8834, 0.1056, 0.8783, 0.08732, 0.8858, 0.08257, 0.8923, 0.1053, 0.8473, 0.08534, 0.8373, 0.0883, 0.8332, 0.08206, 0.8469, 0.07788])
me_torre_1_nivel_3_009.materials.append(mat_torre_1_nivel_3)
me_torre_1_nivel_3_009.use_remesh_preserve_volume = False
me_torre_1_nivel_3_009.use_remesh_preserve_attributes = False
me_torre_1_nivel_3_009.use_mirror_vertex_groups = False
me_torre_1_nivel_3_009.update()

# ---- objects
ob_bullet = bpy.data.objects.new('Bullet', me_torre_1_nivel_1_004)
ob_tour_1 = bpy.data.objects.new('Tour 1', me_torre_1_nivel_1_005)
ob_socle_001 = bpy.data.objects.new('Socle.001', me_torre_1_nivel_1_006)
ob_tour_2 = bpy.data.objects.new('Tour 2', me_torre_1_nivel_2_009)
ob_socle_002 = bpy.data.objects.new('Socle.002', me_torre_1_nivel_2_018)
ob_socle = bpy.data.objects.new('Socle', me_torre_1_nivel_3_003)
ob_tour_3 = bpy.data.objects.new('Tour 3', me_torre_1_nivel_3_009)

# ---- transforms, parenting, visibility, modifiers, constraints
ob_bullet.location = (-29.86, 1.229e-07, 13.18)
ob_bullet.lineart.crease_threshold = 0.0
ob_tour_1.location = (-14.62, -5.152e-08, 0.03731)
ob_tour_1.lineart.crease_threshold = 0.0
ob_socle_001.parent = ob_tour_1
ob_socle_001.matrix_parent_inverse = Matrix(((1.0, -0.0, 0.0, 14.62), (-0.0, 1.0, -0.0, 5.152e-08), (-0.0, 0.0, 1.0, -2.956), (-0.0, 0.0, -0.0, 1.0)))
ob_socle_001.location = (-14.6, 1.461e-07, 13.92)
ob_socle_001.lineart.crease_threshold = 0.0
ob_tour_2.location = (8.562, -5.523e-08, 0.02679)
ob_tour_2.lineart.crease_threshold = 0.0
ob_socle_002.parent = ob_tour_2
ob_socle_002.matrix_parent_inverse = Matrix(((1.0, -0.0, -0.0, -8.562), (-0.0, 1.0, 0.0, 5.523e-08), (-0.0, -0.0, 1.0, -4.551), (-0.0, 0.0, -0.0, 1.0)))
ob_socle_002.location = (8.568, 4.615e-09, 16.83)
ob_socle_002.lineart.crease_threshold = 0.0
ob_socle.parent = ob_tour_3
ob_socle.matrix_parent_inverse = Matrix(((1.0, -0.0, 0.0, -32.06), (-0.0, 1.0, -0.0, -0.0001103), (0.0, -0.0, 1.0, -4.63), (-0.0, 0.0, -0.0, 1.0)))
ob_socle.location = (32.08, -0.000198, 18.38)
ob_socle.lineart.crease_threshold = 0.0
ob_tour_3.location = (32.06, 0.0001103, 0.008468)
ob_tour_3.lineart.crease_threshold = 0.0

# ---- collection membership
col_tour_1.objects.link(ob_bullet)
col_tour_1.objects.link(ob_tour_1)
col_tour_1.objects.link(ob_socle_001)
col_tour_2.objects.link(ob_tour_2)
col_tour_2.objects.link(ob_socle_002)
col_tour_3.objects.link(ob_socle)
col_tour_3.objects.link(ob_tour_3)

# ---- scene / render settings (as saved in the file)
scene.frame_start = 1; scene.frame_end = 250; scene.frame_set(130)
scene.render.engine = 'BLENDER_EEVEE_NEXT'
scene.cycles.use_denoising = False
scene.cycles.samples = 128
scene.cycles.sampling_pattern = 'TABULATED_SOBOL'
scene.cycles.use_adaptive_sampling = False
scene.cycles.use_light_tree = False
scene.eevee.use_gtao = True
scene.eevee.gtao_distance = 3.0
scene.view_settings.view_transform = 'Filmic'
bpy.context.view_layer.update()

# ---- added for rendering (the .blend has no active camera and no usable light): camera, sun
cam_auto = bpy.data.cameras.new('AutoCamera')
cam_auto.lens = 50.0
cam_auto.sensor_width = 36.0
cam_auto.clip_end = 1199.0
ob_auto_camera = bpy.data.objects.new('AutoCamera', cam_auto)
scene.collection.objects.link(ob_auto_camera)
ob_auto_camera.location = (72.1302, -81.9804, 65.1431)
ob_auto_camera.rotation_euler = (1.09748, -7.21219e-08, 0.694738)
scene.camera = ob_auto_camera
light_auto_sun = bpy.data.lights.new('AutoSun', 'SUN')
light_auto_sun.energy = 3.0
light_auto_sun.angle = 0.0523599
ob_auto_sun = bpy.data.objects.new('AutoSun', light_auto_sun)
scene.collection.objects.link(ob_auto_sun)
ob_auto_sun.rotation_euler = (0.872665, 0.174533, 0.523599)
bpy.context.view_layer.update()
